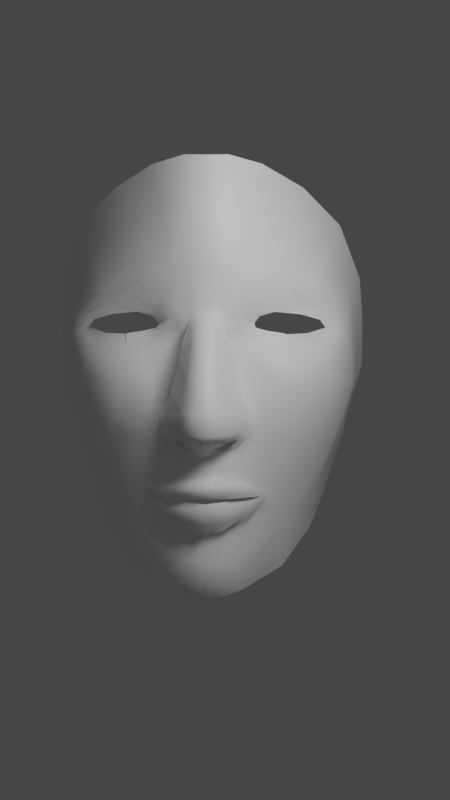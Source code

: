 # Source: Face.blend  (saved by Blender 2.81.16; exported with 4.5.12 LTS)
import bpy
from mathutils import Matrix  # noqa: F401  (used for matrix-valued properties, if any)

bpy.ops.wm.read_factory_settings(use_empty=True)
scene = bpy.context.scene
scene.name = 'Scene'

# ---- collections
col_collection = bpy.data.collections.new('Collection'); scene.collection.children.link(col_collection)

# ---- materials (node trees are filled in below, after node groups)
mat_material = bpy.data.materials.new('Material')
mat_material.alpha_threshold = 0.0
mat_material.use_transparent_shadow = False
mat_material.line_color = (0.0, 0.0, 0.0, 1.0)
mat_material_001 = bpy.data.materials.new('Material.001')
mat_material_001.use_transparent_shadow = False
mat_material_002 = bpy.data.materials.new('Material.002')
mat_material_002.use_transparent_shadow = False
mat_material_003 = bpy.data.materials.new('Material.003')
mat_material_003.use_transparent_shadow = False

# ---- material node trees
mat_material.use_nodes = True; mat_material.node_tree.nodes.clear()
_N = mat_material.node_tree.nodes; _L = mat_material.node_tree.links
n0 = _N.new('ShaderNodeOutputMaterial'); n0.name = 'Material Output'; n0.location = (300, 300)
n1 = _N.new('ShaderNodeBsdfPrincipled'); n1.name = 'Principled BSDF'; n1.location = (10, 300)
n1.distribution = 'GGX'
n1.subsurface_method = 'BURLEY'
n1.inputs[2].default_value = 0.4
n1.inputs[3].default_value = 1.45
n1.inputs[27].default_value = (0.0, 0.0, 0.0, 1.0)
n1.inputs[28].default_value = 1.0
_L.new(n1.outputs[0], n0.inputs[0])
n0.is_active_output = True
mat_material_001.use_nodes = True; mat_material_001.node_tree.nodes.clear()
_N = mat_material_001.node_tree.nodes; _L = mat_material_001.node_tree.links
n0 = _N.new('ShaderNodeOutputMaterial'); n0.name = 'Material Output'; n0.location = (300, 300)
n1 = _N.new('ShaderNodeBsdfPrincipled'); n1.name = 'Principled BSDF'; n1.location = (10, 300)
n1.distribution = 'GGX'
n1.subsurface_method = 'BURLEY'
n1.inputs[0].default_value = (1.0, 0.5679, 0.509, 1.0)
n1.inputs[3].default_value = 1.45
n1.inputs[8].default_value = 1.0
n1.inputs[10].default_value = 1.0
n1.inputs[27].default_value = (0.0, 0.0, 0.0, 1.0)
n1.inputs[28].default_value = 1.0
n2 = _N.new('ShaderNodeTexNoise'); n2.name = 'Noise Texture'; n2.location = (-431, 149)
n2.inputs[2].default_value = 200.1
n2.inputs[3].default_value = 16.0
n3 = _N.new('ShaderNodeBump'); n3.name = 'Bump'; n3.location = (-194, 27)
n3.inputs[0].default_value = 0.175
n3.inputs[1].default_value = 1.0
n3.inputs[2].default_value = 1.0
_L.new(n1.outputs[0], n0.inputs[0])
_L.new(n2.outputs[0], n3.inputs[3])
_L.new(n3.outputs[0], n1.inputs[5])
n0.is_active_output = True
mat_material_002.use_nodes = True; mat_material_002.node_tree.nodes.clear()
_N = mat_material_002.node_tree.nodes; _L = mat_material_002.node_tree.links
n0 = _N.new('ShaderNodeOutputMaterial'); n0.name = 'Material Output.001'; n0.location = (258, 304)
n1 = _N.new('ShaderNodeBsdfPrincipled'); n1.name = 'Principled BSDF.001'; n1.location = (-32, 304)
n1.distribution = 'GGX'
n1.subsurface_method = 'BURLEY'
n1.inputs[0].default_value = (1.0, 0.4349, 0.4905, 1.0)
n1.inputs[3].default_value = 1.45
n1.inputs[8].default_value = 1.0
n1.inputs[10].default_value = 1.0
n1.inputs[27].default_value = (0.0, 0.0, 0.0, 1.0)
n1.inputs[28].default_value = 1.0
n2 = _N.new('ShaderNodeTexNoise'); n2.name = 'Noise Texture'; n2.location = (-473, 153)
n2.inputs[2].default_value = 200.1
n2.inputs[3].default_value = 16.0
n3 = _N.new('ShaderNodeBump'); n3.name = 'Bump'; n3.location = (-236, 31)
n3.inputs[0].default_value = 0.175
n3.inputs[1].default_value = 1.0
n3.inputs[2].default_value = 1.0
_L.new(n1.outputs[0], n0.inputs[0])
_L.new(n2.outputs[0], n3.inputs[3])
_L.new(n3.outputs[0], n1.inputs[5])
n0.is_active_output = True
mat_material_003.use_nodes = True; mat_material_003.node_tree.nodes.clear()
_N = mat_material_003.node_tree.nodes; _L = mat_material_003.node_tree.links
n0 = _N.new('ShaderNodeOutputMaterial'); n0.name = 'Material Output'; n0.location = (300, 300)
n1 = _N.new('ShaderNodeBsdfPrincipled'); n1.name = 'Principled BSDF'; n1.location = (10, 300)
n1.distribution = 'GGX'
n1.subsurface_method = 'BURLEY'
n1.inputs[0].default_value = (1.0, 1.0, 1.0, 1.0)
n1.inputs[3].default_value = 1.45
n1.inputs[27].default_value = (0.0, 0.0, 0.0, 1.0)
n1.inputs[28].default_value = 1.0
_L.new(n1.outputs[0], n0.inputs[0])
n0.is_active_output = True

# ---- world
world_world = bpy.data.worlds.new('World'); scene.world = world_world
world_world.use_nodes = True; world_world.node_tree.nodes.clear()
_N = world_world.node_tree.nodes; _L = world_world.node_tree.links
n0 = _N.new('ShaderNodeOutputWorld'); n0.name = 'World Output'; n0.location = (300, 300)
n1 = _N.new('ShaderNodeBackground'); n1.name = 'Background'; n1.location = (10, 300)
n1.inputs[0].default_value = (0.05088, 0.05088, 0.05088, 1.0)
_L.new(n1.outputs[0], n0.inputs[0])
n0.is_active_output = True
world_world.color = (0.05088, 0.05088, 0.05088)
world_world.use_sun_shadow = False
world_world.sun_shadow_jitter_overblur = 0.0

# ---- cameras
cam_camera = bpy.data.cameras.new('Camera')
cam_camera.clip_end = 100.0
cam_camera.ortho_scale = 7.314

# ---- lights
light_area = bpy.data.lights.new('Area', 'AREA')
light_area.transmission_factor = 0.0
light_area.energy = 46.97
light_area.shadow_soft_size = 1.0
light_area.shadow_maximum_resolution = 0.006
light_area.use_absolute_resolution = True
light_area.size = 1.0
light_area.size_y = 1.0

# ---- meshes
me_cube = bpy.data.meshes.new('Cube')
me_cube.from_pydata([(-0.7711, 0.6718, 0.6419), (-0.7362, 0.5711, -0.5532), (-0.8119, -0.6407, 0.7666), (-0.7733, -0.6502, -0.6001), (-0.7377, 0.448, -0.6237), (-0.7687, 0.2505, -0.6998), (-0.7734, -0.006053, -0.718), (-0.7852, -0.26, -0.6969), (-0.7618, -0.4614, -0.627), (0.0, 0.6916, -0.6751), (-0.4306, 0.6682, -0.644), (-0.6009, 0.624, -0.6035), (-0.8463, -0.7088, -0.4188), (-0.9985, -0.8105, -0.2186), (-1.056, -0.8485, 0.058), (-0.9806, -0.8118, 0.3471), (-0.8859, -0.7046, 0.5829), (-0.7954, 0.7015, 0.477), (-0.8348, 0.7588, 0.2769), (-0.8202, 0.762, 0.007583), (-0.8171, 0.7296, -0.2474), (-0.761, 0.6497, -0.4236), (0.0, -0.8227, 0.7926), (-0.4395, -0.7942, 0.7947), (-0.676, -0.7027, 0.7932), (-0.6505, -0.7431, -0.837), (-0.4696, -0.9146, -1.197), (0.0, -0.9733, -1.276), (-0.7661, -0.4552, 0.7941), (-0.7546, -0.2552, 0.8292), (-0.7722, 0.004204, 0.843), (-0.7855, 0.2629, 0.7954), (-0.7561, 0.4828, 0.698), (-0.6409, 0.7616, 0.6771), (-0.4577, 0.8745, 0.7126), (0.0, 0.9363, 0.7063), (-0.6707, 0.747, -0.4767), (-0.4803, 0.8338, -0.4858), (0.0, 0.8921, -0.4922), (-0.7117, 0.8834, -0.281), (-0.4898, 0.979, -0.2599), (0.0, 1.018, -0.2505), (-0.7001, 0.9197, 2.586e-05), (-0.4872, 1.023, 0.01109), (0.0, 1.091, 0.008946), (-0.7343, 0.9092, 0.3027), (-0.5113, 1.055, 0.3066), (0.0, 1.112, 0.3073), (-0.7164, 0.8471, 0.5395), (-0.5055, 0.9892, 0.5693), (0.0, 1.06, 0.5524), (-0.6193, 0.4874, -0.7135), (-0.63, 0.2877, -0.8181), (-0.6218, -0.002995, -0.8392), (-0.6468, -0.2972, -0.8239), (-0.6572, -0.5441, -0.8132), (-0.4312, 0.5024, -0.7858), (-0.405, 0.2825, -0.8853), (-0.3866, -0.0005193, -0.899), (-0.4143, -0.3216, -0.9169), (-0.4742, -0.6584, -1.143), (0.0, 0.4933, -0.8296), (0.0, 0.2683, -0.933), (0.0, -0.002168, -0.9698), (0.0, -0.3374, -0.9826), (0.0, -0.7025, -1.23), (-0.862, -0.5242, -0.4542), (-0.8847, -0.2913, -0.4919), (-0.8621, -0.009409, -0.5037), (-0.8663, 0.2834, -0.507), (-0.8211, 0.5027, -0.4722), (-0.9929, -0.5906, -0.2186), (-0.9568, -0.3074, -0.2055), (-0.9041, -0.01453, -0.2052), (-0.8979, 0.2821, -0.2343), (-0.8659, 0.5399, -0.2623), (-1.042, -0.6132, 0.08534), (-0.9732, -0.3102, 0.1037), (-0.929, -0.01375, 0.0955), (-0.8874, 0.2737, 0.06869), (-0.8719, 0.5583, 0.02913), (-0.9495, -0.5904, 0.3856), (-0.9293, -0.3048, 0.4023), (-0.9071, -0.007402, 0.3879), (-0.9049, 0.2922, 0.3636), (-0.8777, 0.5633, 0.3271), (-0.8524, -0.5214, 0.638), (-0.8513, -0.287, 0.6599), (-0.8622, 0.002049, 0.6574), (-0.8696, 0.2937, 0.6226), (-0.8386, 0.5462, 0.5498), (-0.5028, -0.9681, -0.8036), (-0.7173, -0.8189, -0.5565), (0.0, -1.098, -0.2963), (-0.5863, -1.045, -0.3309), (-0.8838, -0.9479, -0.2839), (-0.9642, -0.9866, 0.04071), (0.0, -1.066, 0.331), (-0.5901, -1.023, 0.3416), (-0.8998, -0.9425, 0.374), (0.0, -0.9834, 0.6018), (-0.516, -0.9392, 0.6265), (-0.8365, -0.8224, 0.6518), (0.0, 0.7349, 0.8157), (0.0, 0.4017, 0.9346), (0.0, 0.03487, 0.9853), (0.0, -0.3043, 0.969), (0.0, -0.5979, 0.9183), (-0.4566, 0.6767, 0.814), (-0.4158, 0.3562, 0.9077), (-0.3808, 0.01952, 0.951), (-0.393, -0.2988, 0.9479), (-0.4277, -0.5859, 0.8999), (-0.6491, 0.5747, 0.7765), (-0.6455, 0.3007, 0.8814), (-0.6199, 0.004746, 0.938), (-0.6144, -0.2878, 0.9153), (-0.6441, -0.5212, 0.86), (-0.769, -0.5546, -0.6127), (-0.6685, 0.6089, -0.5893), (-0.855, -0.6735, 0.6831), (-0.7511, 0.6205, -0.4956), (-0.7529, -0.6821, 0.7987), (-0.7649, 0.5839, 0.6702), (-0.7397, 0.5148, -0.5906), (-0.7531, 0.3491, -0.6602), (-0.7679, 0.1216, -0.7089), (-0.778, -0.1333, -0.7075), (-0.7742, -0.3605, -0.6618), (-0.2681, 0.6814, -0.6581), (-0.5168, 0.6441, -0.6221), (-0.8053, -0.6799, -0.5092), (-0.9229, -0.7594, -0.3188), (-1.035, -0.8295, -0.08136), (-1.02, -0.8304, 0.1986), (-0.9261, -0.7588, 0.4563), (-0.7885, 0.69, 0.5601), (-0.8147, 0.7269, 0.3782), (-0.8141, 0.7552, 0.1418), (-0.8071, 0.7427, -0.1204), (-0.7883, 0.6888, -0.3373), (-0.2671, -0.8084, 0.7898), (-0.5515, -0.7473, 0.788), (-0.7109, -0.71, -0.7335), (-0.5601, -0.8288, -1.017), (-0.2852, -0.944, -1.236), (-0.7898, -0.5477, 0.7847), (-0.7571, -0.3552, 0.8091), (-0.7623, -0.1262, 0.8352), (-0.7794, 0.134, 0.8211), (-0.7706, 0.3703, 0.7459), (-0.7062, 0.7294, 0.6723), (-0.5497, 0.8141, 0.693), (-0.2783, 0.9208, 0.6918), (-0.7148, 0.7085, -0.4582), (-0.579, 0.7899, -0.4808), (-0.293, 0.8618, -0.4847), (-0.7618, 0.8209, -0.2719), (-0.6008, 0.9371, -0.2738), (-0.3059, 0.995, -0.2494), (-0.7537, 0.8534, 0.001188), (-0.5955, 0.9851, 0.002609), (-0.3136, 1.047, 0.01049), (-0.7824, 0.8496, 0.2937), (-0.6269, 0.9918, 0.3037), (-0.3117, 1.071, 0.3002), (-0.7557, 0.7871, 0.5165), (-0.617, 0.9256, 0.5564), (-0.3024, 1.026, 0.5438), (-0.6405, 0.6874, -0.5401), (-0.4553, 0.7492, -0.5644), (0.0, 0.794, -0.5839), (-0.6912, 0.8159, -0.3808), (-0.4846, 0.913, -0.3745), (0.0, 0.9601, -0.3712), (-0.6952, 0.9001, -0.1412), (-0.4851, 1.006, -0.1212), (0.0, 1.051, -0.1164), (-0.707, 0.9137, 0.1508), (-0.4967, 1.031, 0.1553), (0.0, 1.086, 0.1551), (-0.7277, 0.8731, 0.4245), (-0.5107, 1.024, 0.4424), (0.0, 1.079, 0.4315), (-0.6836, 0.8081, 0.6105), (-0.4812, 0.9284, 0.6415), (0.0, 0.9914, 0.6277), (-0.6538, -0.6436, -0.8251), (-0.6107, 0.5567, -0.6584), (-0.624, 0.3867, -0.7647), (-0.6234, 0.1418, -0.8287), (-0.6335, -0.1503, -0.8316), (-0.6539, -0.4202, -0.8183), (-0.4719, -0.7865, -1.17), (-0.4325, 0.5861, -0.7139), (-0.4176, 0.3923, -0.8356), (-0.3951, 0.1408, -0.8922), (-0.401, -0.161, -0.908), (-0.4443, -0.49, -1.03), (0.0, -0.8379, -1.253), (0.0, 0.592, -0.7524), (0.0, 0.3808, -0.8813), (0.0, 0.1331, -0.9514), (0.0, -0.1698, -0.9762), (0.0, -0.52, -1.106), (-0.6769, 0.475, -0.6799), (-0.6978, 0.2744, -0.7742), (-0.6959, -0.004471, -0.7948), (-0.7154, -0.2838, -0.7761), (-0.7098, -0.5127, -0.7359), (-0.5268, 0.4935, -0.747), (-0.5186, 0.2851, -0.851), (-0.5055, -0.001499, -0.8686), (-0.5325, -0.3089, -0.8699), (-0.5657, -0.6013, -0.9779), (-0.2672, 0.4981, -0.8077), (-0.2544, 0.2757, -0.9092), (-0.2446, -0.001162, -0.9344), (-0.2576, -0.3295, -0.9497), (-0.2875, -0.6805, -1.186), (-0.7909, 0.5736, -0.4467), (-0.8511, -0.6163, -0.4361), (-0.8753, -0.4074, -0.4731), (-0.8726, -0.1506, -0.4978), (-0.8562, 0.1336, -0.5039), (-0.8484, 0.3981, -0.4891), (-0.8376, 0.6314, -0.2553), (-0.994, -0.6999, -0.2183), (-0.9811, -0.4473, -0.2116), (-0.9276, -0.1614, -0.2054), (-0.9012, 0.1367, -0.2178), (-0.8802, 0.4122, -0.2478), (-0.8398, 0.6587, 0.0186), (-1.048, -0.7294, 0.07162), (-1.009, -0.4603, 0.09539), (-0.9491, -0.1622, 0.09962), (-0.9102, 0.1342, 0.08252), (-0.8769, 0.4168, 0.04971), (-0.8531, 0.6611, 0.3025), (-0.9618, -0.6991, 0.3659), (-0.9433, -0.4467, 0.394), (-0.917, -0.1563, 0.3951), (-0.9055, 0.1428, 0.3758), (-0.8902, 0.431, 0.3473), (-0.8172, 0.6271, 0.5135), (-0.8613, -0.611, 0.6105), (-0.8547, -0.4042, 0.6514), (-0.8556, -0.143, 0.6567), (-0.8658, 0.1481, 0.6408), (-0.8567, 0.4243, 0.5865), (-0.8116, -0.4929, -0.5406), (-0.8335, -0.2758, -0.594), (-0.8197, -0.007585, -0.6105), (-0.8192, 0.2662, -0.6022), (-0.7867, 0.4788, -0.5464), (-0.9254, -0.5573, -0.3361), (-0.9219, -0.2992, -0.3487), (-0.8822, -0.01231, -0.3545), (-0.8866, 0.2868, -0.3719), (-0.8459, 0.5221, -0.3691), (-1.021, -0.6019, -0.06704), (-0.9625, -0.309, -0.05088), (-0.9095, -0.01513, -0.05487), (-0.8803, 0.274, -0.08309), (-0.853, 0.5424, -0.1178), (-0.9983, -0.6018, 0.2351), (-0.9476, -0.308, 0.253), (-0.9126, -0.01141, 0.2417), (-0.8874, 0.2804, 0.2168), (-0.8618, 0.5584, 0.1788), (-0.8857, -0.5559, 0.5002), (-0.8911, -0.2955, 0.5291), (-0.8874, -0.002253, 0.5226), (-0.893, 0.2966, 0.4938), (-0.8618, 0.5573, 0.4412), (-0.8186, -0.4871, 0.7223), (-0.8054, -0.2707, 0.7453), (-0.8214, 0.003844, 0.7494), (-0.8319, 0.2795, 0.7082), (-0.8042, 0.5191, 0.6234), (-0.7831, -0.7793, -0.4986), (-0.6086, -0.8934, -0.6798), (-0.9484, -0.8961, -0.2574), (-0.3362, -1.071, -0.3365), (-0.7457, -0.9959, -0.3084), (-1.017, -0.9332, 0.04873), (-0.837, -1.015, 0.03052), (-0.948, -0.8911, 0.3668), (-0.3396, -1.045, 0.335), (-0.7698, -0.981, 0.3632), (-0.8765, -0.7749, 0.633), (-0.2942, -0.9613, 0.6079), (-0.6937, -0.8787, 0.6454), (0.0, -1.025, -1.088), (-0.4862, -0.9414, -1.0), (-0.6823, -0.7821, -0.6977), (-0.518, -1.006, -0.5645), (-0.7944, -0.8831, -0.4194), (-0.9332, -0.9672, -0.1256), (-0.9389, -0.9651, 0.2039), (0.0, -1.025, 0.4665), (-0.5442, -0.9812, 0.481), (-0.8752, -0.883, 0.5108), (0.0, -0.9031, 0.6972), (-0.4804, -0.8667, 0.7155), (-0.7596, -0.763, 0.7328), (0.0, -0.7103, 0.8555), (0.0, 0.8506, 0.7541), (0.0, 0.5648, 0.8694), (0.0, 0.2253, 0.9659), (0.0, -0.1405, 0.9783), (0.0, -0.4517, 0.9443), (-0.4327, -0.69, 0.8463), (-0.4567, 0.7863, 0.7579), (-0.4371, 0.523, 0.8547), (-0.3983, 0.1903, 0.9322), (-0.3869, -0.1429, 0.9512), (-0.4103, -0.4426, 0.9239), (-0.6579, -0.612, 0.83), (-0.6446, 0.6741, 0.7268), (-0.6478, 0.438, 0.8266), (-0.6327, 0.1523, 0.9115), (-0.6171, -0.1416, 0.9283), (-0.6264, -0.4045, 0.8849), (-0.2789, 0.73, 0.7957), (-0.2583, 0.3816, 0.912), (-0.2408, 0.0294, 0.9666), (-0.2469, -0.3015, 0.9583), (-0.2642, -0.5919, 0.9091), (-0.5533, 0.6214, 0.7954), (-0.5309, 0.3261, 0.8935), (-0.5005, 0.01035, 0.9433), (-0.5039, -0.2929, 0.9301), (-0.5304, -0.5525, 0.8734), (-0.7017, 0.5369, 0.7508), (-0.715, 0.2859, 0.8535), (-0.6949, 0.005038, 0.9073), (-0.684, -0.276, 0.8873), (-0.71, -0.4958, 0.8444), (-0.6947, -0.3859, 0.8637), (-0.6885, -0.1361, 0.8968), (-0.7052, 0.1454, 0.8818), (-0.7084, 0.4102, 0.8006), (-0.7039, 0.639, 0.7115), (-0.5134, -0.4228, 0.8984), (-0.5022, -0.1421, 0.9395), (-0.5157, 0.1689, 0.9211), (-0.5429, 0.4775, 0.8409), (-0.5511, 0.7255, 0.7412), (-0.2556, -0.4472, 0.9341), (-0.2439, -0.1412, 0.9636), (-0.2496, 0.2105, 0.9441), (-0.2691, 0.5579, 0.8474), (-0.2784, 0.8375, 0.7372), (-0.5397, -0.6499, 0.8334), (-0.2657, -0.7001, 0.8495), (-0.6206, -0.813, 0.7212), (-0.2807, -0.8849, 0.6989), (-0.7361, -0.9299, 0.5039), (-0.3106, -1.003, 0.4721), (-0.8192, -0.998, 0.1978), (-0.798, -1.005, -0.1445), (-0.6573, -0.9446, -0.492), (-0.5843, -0.8611, -0.8485), (-0.2935, -0.9834, -1.044), (-0.912, -0.833, 0.493), (-0.9851, -0.9122, 0.2032), (-0.9919, -0.9147, -0.1066), (-0.8638, -0.8377, -0.3778), (-0.7432, -0.7446, -0.6156), (-0.8164, 0.3971, 0.6654), (-0.828, 0.1428, 0.7306), (-0.8108, -0.1342, 0.7448), (-0.813, -0.3789, 0.7346), (-0.8317, -0.5779, 0.7025), (-0.8789, 0.4338, 0.4689), (-0.8872, 0.1455, 0.5082), (-0.8891, -0.1493, 0.5259), (-0.8914, -0.4252, 0.5152), (-0.8994, -0.655, 0.4759), (-0.872, 0.4202, 0.1996), (-0.9023, 0.1379, 0.2291), (-0.9279, -0.16, 0.2474), (-0.9742, -0.4537, 0.2447), (-1.006, -0.7142, 0.2159), (-0.8644, 0.4095, -0.09989), (-0.8971, 0.1335, -0.06758), (-0.9331, -0.1625, -0.05287), (-0.9942, -0.4539, -0.05814), (-1.027, -0.7146, -0.07398), (-0.8675, 0.4065, -0.3699), (-0.8787, 0.1354, -0.361), (-0.9, -0.1562, -0.3516), (-0.9293, -0.4272, -0.3424), (-0.9212, -0.6581, -0.327), (-0.8059, 0.3754, -0.5733), (-0.8147, 0.1277, -0.606), (-0.8253, -0.142, -0.6022), (-0.8238, -0.3841, -0.5673), (-0.8094, -0.5855, -0.5243), (-0.837, 0.6443, 0.4108), (-0.833, 0.6558, 0.1606), (-0.8247, 0.6411, -0.119), (-0.8152, 0.6026, -0.353), (-0.7702, 0.5392, -0.5126), (-0.2726, -0.505, -1.068), (-0.2511, -0.1653, -0.9421), (-0.2495, 0.1373, -0.9218), (-0.2608, 0.3869, -0.8584), (-0.2678, 0.5896, -0.7329), (-0.5495, -0.455, -0.9239), (-0.5189, -0.1552, -0.8693), (-0.5104, 0.1414, -0.8598), (-0.5218, 0.3891, -0.7989), (-0.5228, 0.5695, -0.6837), (-0.7139, -0.3979, -0.756), (-0.7045, -0.1444, -0.7854), (-0.6939, 0.1343, -0.7845), (-0.687, 0.3744, -0.7256), (-0.6738, 0.5459, -0.6364), (-0.2864, -0.8122, -1.211), (-0.5629, -0.715, -0.9975), (-0.7106, -0.6113, -0.7347), (-0.2902, 0.9699, 0.6176), (-0.5846, 0.8672, 0.6255), (-0.7358, 0.7617, 0.5946), (-0.3064, 1.046, 0.4251), (-0.6249, 0.9587, 0.4331), (-0.7711, 0.8117, 0.4082), (-0.3148, 1.049, 0.1506), (-0.6037, 0.9797, 0.1525), (-0.7556, 0.8498, 0.1472), (-0.3103, 1.023, -0.1138), (-0.5909, 0.9619, -0.136), (-0.7471, 0.8348, -0.136), (-0.2978, 0.9329, -0.3679), (-0.5895, 0.8661, -0.3789), (-0.7378, 0.7646, -0.3673), (-0.2811, 0.7723, -0.5709), (-0.5512, 0.7175, -0.5513), (-0.6952, 0.6574, -0.5219), (-0.7978, 0.609, 0.5911), (-0.8197, -0.7285, 0.7255), (-0.73, -0.589, 0.8252), (-0.2086, -1.06, 0.003861), (-0.2654, -1.053, 0.04782), (-0.3515, -1.044, 0.07346), (-0.4302, -1.036, 0.05881), (-0.5145, -1.029, 0.003861), (-0.487, -1.034, -0.0401), (-0.4027, -1.045, -0.08039), (-0.2837, -1.057, -0.07673), (-0.2031, -1.063, -0.04376), (-0.1942, -1.052, -0.06989), (-0.5442, -1.01, -0.01171), (-0.1756, -1.051, -0.06024), (-0.1829, -1.049, 0.01668), (-0.2489, -1.042, 0.06797), (-0.3441, -1.029, 0.1028), (-0.4394, -1.02, 0.08812), (-0.5584, -1.002, 0.01485), (-0.5163, -1.013, -0.06391), (-0.4156, -1.026, -0.117), (-0.2709, -1.041, -0.1097), (-0.1754, -1.066, -0.125), (-0.5872, -1.015, -0.03421), (-0.5657, -1.023, -0.08406), (-0.432, -1.044, -0.1701), (-0.2507, -1.067, -0.172), (-0.1262, -1.067, 0.04965), (-0.2104, -1.05, 0.1101), (-0.3386, -1.037, 0.1614), (-0.454, -1.022, 0.1376), (-0.617, -1.019, 0.035), (-0.1243, -1.073, -0.09321), (-0.184, -1.049, 0.01751), (-0.1525, -1.085, -0.1921), (0.0, -1.077, 0.1035), (0.0, -1.089, -0.1444), (-0.6499, -1.023, -0.067), (-0.6195, -1.028, -0.1265), (-0.4485, -1.054, -0.2471), (-0.2257, -1.08, -0.2456), (-0.1768, -1.066, 0.1665), (-0.3264, -1.048, 0.2322), (-0.4699, -1.034, 0.1986), (-0.6958, -1.014, 0.06427), (-0.3396, -1.067, -0.2464), (-0.3456, -1.05, -0.07863), (-0.3435, -1.033, -0.1134), (-0.3421, -1.055, -0.171), (0.0, -1.098, -0.2527)], [], [(443, 146, 2, 122), (442, 122, 2, 120), (441, 123, 0, 136), (440, 154, 36, 169), (439, 155, 37, 170), (438, 156, 38, 171), (437, 157, 39, 172), (436, 158, 40, 173), (435, 159, 41, 174), (434, 160, 42, 175), (433, 161, 43, 176), (432, 162, 44, 177), (431, 163, 45, 178), (430, 164, 46, 179), (429, 165, 47, 180), (428, 166, 48, 181), (427, 167, 49, 182), (426, 168, 50, 183), (425, 151, 33, 184), (424, 152, 34, 185), (423, 153, 35, 186), (422, 187, 25, 143), (421, 193, 26, 144), (420, 199, 27, 145), (419, 188, 51, 205), (418, 189, 52, 206), (417, 190, 53, 207), (416, 191, 54, 208), (415, 192, 55, 209), (414, 194, 56, 210), (413, 195, 57, 211), (412, 196, 58, 212), (411, 197, 59, 213), (410, 198, 60, 214), (409, 200, 61, 215), (408, 201, 62, 216), (407, 202, 63, 217), (406, 203, 64, 218), (405, 204, 65, 219), (404, 220, 21, 121), (403, 226, 20, 140), (402, 232, 19, 139), (401, 238, 18, 138), (400, 244, 17, 137), (399, 221, 66, 250), (398, 222, 67, 251), (397, 223, 68, 252), (396, 224, 69, 253), (395, 225, 70, 254), (394, 227, 71, 255), (393, 228, 72, 256), (392, 229, 73, 257), (391, 230, 74, 258), (390, 231, 75, 259), (389, 233, 76, 260), (388, 234, 77, 261), (387, 235, 78, 262), (386, 236, 79, 263), (385, 237, 80, 264), (384, 239, 81, 265), (383, 240, 82, 266), (382, 241, 83, 267), (381, 242, 84, 268), (380, 243, 85, 269), (379, 245, 86, 270), (378, 246, 87, 271), (377, 247, 88, 272), (376, 248, 89, 273), (375, 249, 90, 274), (374, 146, 28, 275), (373, 147, 29, 276), (372, 148, 30, 277), (371, 149, 31, 278), (370, 150, 32, 279), (369, 280, 12, 131), (368, 282, 13, 132), (367, 285, 14, 133), (366, 287, 15, 134), (365, 290, 16, 135), (294, 364, 91), (363, 281, 92, 295), (283, 94, 296), (362, 284, 95, 297), (361, 286, 96, 298), (360, 289, 99, 299), (359, 291, 101, 301), (358, 292, 102, 302), (357, 141, 23, 304), (356, 142, 24, 305), (355, 312, 23, 141), (354, 318, 24, 142), (353, 313, 108, 324), (352, 314, 109, 325), (351, 315, 110, 326), (350, 316, 111, 327), (349, 317, 112, 328), (348, 319, 113, 329), (347, 320, 114, 330), (346, 321, 115, 331), (345, 322, 116, 332), (344, 323, 117, 333), (343, 123, 32, 334), (342, 150, 31, 335), (341, 149, 30, 336), (340, 148, 29, 337), (339, 147, 28, 338), (323, 339, 338, 117), (116, 337, 339, 323), (337, 29, 147, 339), (322, 340, 337, 116), (115, 336, 340, 322), (336, 30, 148, 340), (321, 341, 336, 115), (114, 335, 341, 321), (335, 31, 149, 341), (320, 342, 335, 114), (113, 334, 342, 320), (334, 32, 150, 342), (319, 343, 334, 113), (33, 151, 343, 319), (151, 0, 123, 343), (317, 344, 333, 112), (111, 332, 344, 317), (332, 116, 323, 344), (316, 345, 332, 111), (110, 331, 345, 316), (331, 115, 322, 345), (315, 346, 331, 110), (109, 330, 346, 315), (330, 114, 321, 346), (314, 347, 330, 109), (108, 329, 347, 314), (329, 113, 320, 347), (313, 348, 329, 108), (34, 152, 348, 313), (152, 33, 319, 348), (311, 349, 328, 107), (106, 327, 349, 311), (327, 111, 317, 349), (310, 350, 327, 106), (105, 326, 350, 310), (326, 110, 316, 350), (309, 351, 326, 105), (104, 325, 351, 309), (325, 109, 315, 351), (308, 352, 325, 104), (103, 324, 352, 308), (324, 108, 314, 352), (307, 353, 324, 103), (35, 153, 353, 307), (153, 34, 313, 353), (312, 354, 142, 23), (112, 333, 354, 312), (333, 117, 318, 354), (306, 355, 141, 22), (107, 328, 355, 306), (328, 112, 312, 355), (292, 356, 305, 102), (101, 304, 356, 292), (304, 23, 142, 356), (291, 357, 304, 101), (100, 303, 357, 291), (303, 22, 141, 357), (289, 358, 302, 99), (98, 301, 358, 289), (301, 101, 292, 358), (288, 359, 301, 98), (97, 300, 359, 288), (300, 100, 291, 359), (286, 360, 299, 96), (98, 289, 360), (284, 361, 298, 95), (284, 94, 361), (281, 362, 297, 92), (91, 296, 362, 281), (296, 94, 284, 362), (293, 93, 283, 296, 91, 364), (144, 363, 295, 25), (26, 294, 363, 144), (294, 91, 281, 363), (145, 364, 294, 26), (27, 293, 364, 145), (287, 365, 135, 15), (99, 302, 365, 287), (302, 102, 290, 365), (285, 366, 134, 14), (96, 299, 366, 285), (299, 99, 287, 366), (282, 367, 133, 13), (95, 298, 367, 282), (298, 96, 285, 367), (280, 368, 132, 12), (92, 297, 368, 280), (297, 95, 282, 368), (143, 369, 131, 3), (25, 295, 369, 143), (295, 92, 280, 369), (249, 370, 279, 90), (89, 278, 370, 249), (278, 31, 150, 370), (248, 371, 278, 89), (88, 277, 371, 248), (277, 30, 149, 371), (247, 372, 277, 88), (87, 276, 372, 247), (276, 29, 148, 372), (246, 373, 276, 87), (86, 275, 373, 246), (275, 28, 147, 373), (245, 374, 275, 86), (16, 120, 374, 245), (120, 2, 146, 374), (243, 375, 274, 85), (84, 273, 375, 243), (273, 89, 249, 375), (242, 376, 273, 84), (83, 272, 376, 242), (272, 88, 248, 376), (241, 377, 272, 83), (82, 271, 377, 241), (271, 87, 247, 377), (240, 378, 271, 82), (81, 270, 378, 240), (270, 86, 246, 378), (239, 379, 270, 81), (15, 135, 379, 239), (135, 16, 245, 379), (237, 380, 269, 80), (79, 268, 380, 237), (268, 84, 243, 380), (236, 381, 268, 79), (78, 267, 381, 236), (267, 83, 242, 381), (235, 382, 267, 78), (77, 266, 382, 235), (266, 82, 241, 382), (234, 383, 266, 77), (76, 265, 383, 234), (265, 81, 240, 383), (233, 384, 265, 76), (14, 134, 384, 233), (134, 15, 239, 384), (231, 385, 264, 75), (74, 263, 385, 231), (263, 79, 237, 385), (230, 386, 263, 74), (73, 262, 386, 230), (262, 78, 236, 386), (229, 387, 262, 73), (72, 261, 387, 229), (261, 77, 235, 387), (228, 388, 261, 72), (71, 260, 388, 228), (260, 76, 234, 388), (227, 389, 260, 71), (13, 133, 389, 227), (133, 14, 233, 389), (225, 390, 259, 70), (69, 258, 390, 225), (258, 74, 231, 390), (224, 391, 258, 69), (68, 257, 391, 224), (257, 73, 230, 391), (223, 392, 257, 68), (67, 256, 392, 223), (256, 72, 229, 392), (222, 393, 256, 67), (66, 255, 393, 222), (255, 71, 228, 393), (221, 394, 255, 66), (12, 132, 394, 221), (132, 13, 227, 394), (125, 395, 254, 4), (5, 253, 395, 125), (253, 69, 225, 395), (126, 396, 253, 5), (6, 252, 396, 126), (252, 68, 224, 396), (127, 397, 252, 6), (7, 251, 397, 127), (251, 67, 223, 397), (128, 398, 251, 7), (8, 250, 398, 128), (250, 66, 222, 398), (118, 399, 250, 8), (3, 131, 399, 118), (131, 12, 221, 399), (238, 400, 137, 18), (85, 274, 400, 238), (274, 90, 244, 400), (232, 401, 138, 19), (80, 269, 401, 232), (269, 85, 238, 401), (226, 402, 139, 20), (75, 264, 402, 226), (264, 80, 232, 402), (220, 403, 140, 21), (70, 259, 403, 220), (259, 75, 226, 403), (124, 404, 121, 1), (4, 254, 404, 124), (254, 70, 220, 404), (198, 405, 219, 60), (59, 218, 405, 198), (218, 64, 204, 405), (197, 406, 218, 59), (58, 217, 406, 197), (217, 63, 203, 406), (196, 407, 217, 58), (57, 216, 407, 196), (216, 62, 202, 407), (195, 408, 216, 57), (56, 215, 408, 195), (215, 61, 201, 408), (194, 409, 215, 56), (10, 129, 409, 194), (129, 9, 200, 409), (192, 410, 214, 55), (54, 213, 410, 192), (213, 59, 198, 410), (191, 411, 213, 54), (53, 212, 411, 191), (212, 58, 197, 411), (190, 412, 212, 53), (52, 211, 412, 190), (211, 57, 196, 412), (189, 413, 211, 52), (51, 210, 413, 189), (210, 56, 195, 413), (188, 414, 210, 51), (11, 130, 414, 188), (130, 10, 194, 414), (128, 415, 209, 8), (7, 208, 415, 128), (208, 54, 192, 415), (127, 416, 208, 7), (6, 207, 416, 127), (207, 53, 191, 416), (126, 417, 207, 6), (5, 206, 417, 126), (206, 52, 190, 417), (125, 418, 206, 5), (4, 205, 418, 125), (205, 51, 189, 418), (124, 419, 205, 4), (1, 119, 419, 124), (119, 11, 188, 419), (193, 420, 145, 26), (60, 219, 420, 193), (219, 65, 199, 420), (187, 421, 144, 25), (55, 214, 421, 187), (214, 60, 193, 421), (118, 422, 143, 3), (8, 209, 422, 118), (209, 55, 187, 422), (168, 423, 186, 50), (49, 185, 423, 168), (185, 34, 153, 423), (167, 424, 185, 49), (48, 184, 424, 167), (184, 33, 152, 424), (166, 425, 184, 48), (17, 136, 425, 166), (136, 0, 151, 425), (165, 426, 183, 47), (46, 182, 426, 165), (182, 49, 168, 426), (164, 427, 182, 46), (45, 181, 427, 164), (181, 48, 167, 427), (163, 428, 181, 45), (18, 137, 428, 163), (137, 17, 166, 428), (162, 429, 180, 44), (43, 179, 429, 162), (179, 46, 165, 429), (161, 430, 179, 43), (42, 178, 430, 161), (178, 45, 164, 430), (160, 431, 178, 42), (19, 138, 431, 160), (138, 18, 163, 431), (159, 432, 177, 41), (40, 176, 432, 159), (176, 43, 162, 432), (158, 433, 176, 40), (39, 175, 433, 158), (175, 42, 161, 433), (157, 434, 175, 39), (20, 139, 434, 157), (139, 19, 160, 434), (156, 435, 174, 38), (37, 173, 435, 156), (173, 40, 159, 435), (155, 436, 173, 37), (36, 172, 436, 155), (172, 39, 158, 436), (154, 437, 172, 36), (21, 140, 437, 154), (140, 20, 157, 437), (129, 438, 171, 9), (10, 170, 438, 129), (170, 37, 156, 438), (130, 439, 170, 10), (11, 169, 439, 130), (169, 36, 155, 439), (119, 440, 169, 11), (1, 121, 440, 119), (121, 21, 154, 440), (244, 441, 136, 17), (90, 279, 441, 244), (279, 32, 123, 441), (290, 442, 120, 16), (102, 305, 442, 290), (305, 24, 122, 442), (318, 443, 122, 24), (117, 338, 443, 318), (338, 28, 146, 443), (451, 463, 453, 452), (453, 455, 456, 475, 444, 452), (453, 463, 468, 464), (464, 468, 482, 476), (464, 474, 455, 453), (456, 469, 475), (475, 469, 470, 457), (444, 475, 457, 445), (457, 470, 471, 458), (445, 457, 458, 446), (446, 458, 459, 447), (458, 471, 472, 459), (447, 459, 460, 448), (459, 472, 473, 460), (448, 460, 454), (460, 473, 465, 454), (486, 360, 286, 361, 479), (461, 449, 448, 454), (466, 461, 454, 465), (462, 450, 449, 461), (467, 462, 461, 466), (463, 451, 488, 489), (468, 463, 489, 490), (94, 481, 480, 479, 361), (476, 478, 474, 464), (471, 484, 485, 472), (470, 483, 484, 471), (469, 477, 483, 470), (474, 478, 477, 469), (482, 468, 490, 487), (481, 467, 466, 480), (480, 466, 465, 479), (473, 486, 479, 465), (472, 485, 486, 473), (98, 485, 484, 288), (360, 486, 485, 98), (288, 484, 483, 97), (97, 483, 477), (93, 482, 487, 283), (455, 474, 469, 456), (490, 489, 462, 467), (487, 490, 467, 481), (489, 488, 450, 462), (283, 487, 481, 94), (476, 482, 93, 491), (478, 476, 491)])
_uv = me_cube.uv_layers.new(name='UVMap')
_uv.uv.foreach_set('vector', [0.8542, 0.7292, 0.875, 0.7292, 0.875, 0.75, 0.8542, 0.75, 0.6042, 0.9792, 0.625, 0.9792, 0.625, 1.0, 0.6042, 1.0, 0.6042, 0.2292, 0.625, 0.2292, 0.625, 0.25, 0.6042, 0.25, 0.3958, 0.2708, 0.4167, 0.2708, 0.4167, 0.2917, 0.3958, 0.2917, 0.3958, 0.3125, 0.4167, 0.3125, 0.4167, 0.3333, 0.3958, 0.3333, 0.3958, 0.3542, 0.4167, 0.3542, 0.4167, 0.375, 0.3958, 0.375, 0.4375, 0.2708, 0.4583, 0.2708, 0.4583, 0.2917, 0.4375, 0.2917, 0.4375, 0.3125, 0.4583, 0.3125, 0.4583, 0.3333, 0.4375, 0.3333, 0.4375, 0.3542, 0.4583, 0.3542, 0.4583, 0.375, 0.4375, 0.375, 0.4792, 0.2708, 0.5, 0.2708, 0.5, 0.2917, 0.4792, 0.2917, 0.4792, 0.3125, 0.5, 0.3125, 0.5, 0.3333, 0.4792, 0.3333, 0.4792, 0.3542, 0.5, 0.3542, 0.5, 0.375, 0.4792, 0.375, 0.5208, 0.2708, 0.5417, 0.2708, 0.5417, 0.2917, 0.5208, 0.2917, 0.5208, 0.3125, 0.5417, 0.3125, 0.5417, 0.3333, 0.5208, 0.3333, 0.5208, 0.3542, 0.5417, 0.3542, 0.5417, 0.375, 0.5208, 0.375, 0.5625, 0.2708, 0.5833, 0.2708, 0.5833, 0.2917, 0.5625, 0.2917, 0.5625, 0.3125, 0.5833, 0.3125, 0.5833, 0.3333, 0.5625, 0.3333, 0.5625, 0.3542, 0.5833, 0.3542, 0.5833, 0.375, 0.5625, 0.375, 0.6042, 0.2708, 0.625, 0.2708, 0.625, 0.2917, 0.6042, 0.2917, 0.6042, 0.3125, 0.625, 0.3125, 0.625, 0.3333, 0.6042, 0.3333, 0.6042, 0.3542, 0.625, 0.3542, 0.625, 0.375, 0.6042, 0.375, 0.1458, 0.7292, 0.1667, 0.7292, 0.1667, 0.75, 0.1458, 0.75, 0.1875, 0.7292, 0.2083, 0.7292, 0.2083, 0.75, 0.1875, 0.75, 0.2292, 0.7292, 0.25, 0.7292, 0.25, 0.75, 0.2292, 0.75, 0.1458, 0.5208, 0.1667, 0.5208, 0.1667, 0.5417, 0.1458, 0.5417, 0.1458, 0.5625, 0.1667, 0.5625, 0.1667, 0.5833, 0.1458, 0.5833, 0.1458, 0.6042, 0.1667, 0.6042, 0.1667, 0.625, 0.1458, 0.625, 0.1458, 0.6458, 0.1667, 0.6458, 0.1667, 0.6667, 0.1458, 0.6667, 0.1458, 0.6875, 0.1667, 0.6875, 0.1667, 0.7083, 0.1458, 0.7083, 0.1875, 0.5208, 0.2083, 0.5208, 0.2083, 0.5417, 0.1875, 0.5417, 0.1875, 0.5625, 0.2083, 0.5625, 0.2083, 0.5833, 0.1875, 0.5833, 0.1875, 0.6042, 0.2083, 0.6042, 0.2083, 0.625, 0.1875, 0.625, 0.1875, 0.6458, 0.2083, 0.6458, 0.2083, 0.6667, 0.1875, 0.6667, 0.1875, 0.6875, 0.2083, 0.6875, 0.2083, 0.7083, 0.1875, 0.7083, 0.2292, 0.5208, 0.25, 0.5208, 0.25, 0.5417, 0.2292, 0.5417, 0.2292, 0.5625, 0.25, 0.5625, 0.25, 0.5833, 0.2292, 0.5833, 0.2292, 0.6042, 0.25, 0.6042, 0.25, 0.625, 0.2292, 0.625, 0.2292, 0.6458, 0.25, 0.6458, 0.25, 0.6667, 0.2292, 0.6667, 0.2292, 0.6875, 0.25, 0.6875, 0.25, 0.7083, 0.2292, 0.7083, 0.3958, 0.2292, 0.4167, 0.2292, 0.4167, 0.25, 0.3958, 0.25, 0.4375, 0.2292, 0.4583, 0.2292, 0.4583, 0.25, 0.4375, 0.25, 0.4792, 0.2292, 0.5, 0.2292, 0.5, 0.25, 0.4792, 0.25, 0.5208, 0.2292, 0.5417, 0.2292, 0.5417, 0.25, 0.5208, 0.25, 0.5625, 0.2292, 0.5833, 0.2292, 0.5833, 0.25, 0.5625, 0.25, 0.3958, 0.02083, 0.4167, 0.02083, 0.4167, 0.04167, 0.3958, 0.04167, 0.3958, 0.0625, 0.4167, 0.0625, 0.4167, 0.08333, 0.3958, 0.08333, 0.3958, 0.1042, 0.4167, 0.1042, 0.4167, 0.125, 0.3958, 0.125, 0.3958, 0.1458, 0.4167, 0.1458, 0.4167, 0.1667, 0.3958, 0.1667, 0.3958, 0.1875, 0.4167, 0.1875, 0.4167, 0.2083, 0.3958, 0.2083, 0.4375, 0.02083, 0.4583, 0.02083, 0.4583, 0.04167, 0.4375, 0.04167, 0.4375, 0.0625, 0.4583, 0.0625, 0.4583, 0.08333, 0.4375, 0.08333, 0.4375, 0.1042, 0.4583, 0.1042, 0.4583, 0.125, 0.4375, 0.125, 0.4375, 0.1458, 0.4583, 0.1458, 0.4583, 0.1667, 0.4375, 0.1667, 0.4375, 0.1875, 0.4583, 0.1875, 0.4583, 0.2083, 0.4375, 0.2083, 0.4792, 0.02083, 0.5, 0.02083, 0.5, 0.04167, 0.4792, 0.04167, 0.4792, 0.0625, 0.5, 0.0625, 0.5, 0.08333, 0.4792, 0.08333, 0.4792, 0.1042, 0.5, 0.1042, 0.5, 0.125, 0.4792, 0.125, 0.4792, 0.1458, 0.5, 0.1458, 0.5, 0.1667, 0.4792, 0.1667, 0.4792, 0.1875, 0.5, 0.1875, 0.5, 0.2083, 0.4792, 0.2083, 0.5208, 0.02083, 0.5417, 0.02083, 0.5417, 0.04167, 0.5208, 0.04167, 0.5208, 0.0625, 0.5417, 0.0625, 0.5417, 0.08333, 0.5208, 0.08333, 0.5208, 0.1042, 0.5417, 0.1042, 0.5417, 0.125, 0.5208, 0.125, 0.5208, 0.1458, 0.5417, 0.1458, 0.5417, 0.1667, 0.5208, 0.1667, 0.5208, 0.1875, 0.5417, 0.1875, 0.5417, 0.2083, 0.5208, 0.2083, 0.5625, 0.02083, 0.5833, 0.02083, 0.5833, 0.04167, 0.5625, 0.04167, 0.5625, 0.0625, 0.5833, 0.0625, 0.5833, 0.08333, 0.5625, 0.08333, 0.5625, 0.1042, 0.5833, 0.1042, 0.5833, 0.125, 0.5625, 0.125, 0.5625, 0.1458, 0.5833, 0.1458, 0.5833, 0.1667, 0.5625, 0.1667, 0.5625, 0.1875, 0.5833, 0.1875, 0.5833, 0.2083, 0.5625, 0.2083, 0.6042, 0.02083, 0.625, 0.02083, 0.625, 0.04167, 0.6042, 0.04167, 0.6042, 0.0625, 0.625, 0.0625, 0.625, 0.08333, 0.6042, 0.08333, 0.6042, 0.1042, 0.625, 0.1042, 0.625, 0.125, 0.6042, 0.125, 0.6042, 0.1458, 0.625, 0.1458, 0.625, 0.1667, 0.6042, 0.1667, 0.6042, 0.1875, 0.625, 0.1875, 0.625, 0.2083, 0.6042, 0.2083, 0.3958, 0.9792, 0.4167, 0.9792, 0.4167, 1.0, 0.3958, 1.0, 0.4375, 0.9792, 0.4583, 0.9792, 0.4583, 1.0, 0.4375, 1.0, 0.4792, 0.9792, 0.5, 0.9792, 0.5, 1.0, 0.4792, 1.0, 0.5208, 0.9792, 0.5417, 0.9792, 0.5417, 1.0, 0.5208, 1.0, 0.5625, 0.9792, 0.5833, 0.9792, 0.5833, 1.0, 0.5625, 1.0, 0.3958, 0.9167, 0.3958, 0.8958, 0.4167, 0.9167, 0.3958, 0.9375, 0.4167, 0.9375, 0.4167, 0.9583, 0.3958, 0.9583, 0.4583, 0.8958, 0.4583, 0.9167, 0.4375, 0.9167, 0.4375, 0.9375, 0.4583, 0.9375, 0.4583, 0.9583, 0.4375, 0.9583, 0.4792, 0.9375, 0.5, 0.9375, 0.5, 0.9583, 0.4792, 0.9583, 0.5208, 0.9375, 0.5417, 0.9375, 0.5417, 0.9583, 0.5208, 0.9583, 0.5625, 0.8958, 0.5833, 0.8958, 0.5833, 0.9167, 0.5625, 0.9167, 0.5625, 0.9375, 0.5833, 0.9375, 0.5833, 0.9583, 0.5625, 0.9583, 0.6042, 0.8958, 0.625, 0.8958, 0.625, 0.9167, 0.6042, 0.9167, 0.6042, 0.9375, 0.625, 0.9375, 0.625, 0.9583, 0.6042, 0.9583, 0.7708, 0.7292, 0.7917, 0.7292, 0.7917, 0.75, 0.7708, 0.75, 0.8125, 0.7292, 0.8333, 0.7292, 0.8333, 0.75, 0.8125, 0.75, 0.7708, 0.5208, 0.7917, 0.5208, 0.7917, 0.5417, 0.7708, 0.5417, 0.7708, 0.5625, 0.7917, 0.5625, 0.7917, 0.5833, 0.7708, 0.5833, 0.7708, 0.6042, 0.7917, 0.6042, 0.7917, 0.625, 0.7708, 0.625, 0.7708, 0.6458, 0.7917, 0.6458, 0.7917, 0.6667, 0.7708, 0.6667, 0.7708, 0.6875, 0.7917, 0.6875, 0.7917, 0.7083, 0.7708, 0.7083, 0.8125, 0.5208, 0.8333, 0.5208, 0.8333, 0.5417, 0.8125, 0.5417, 0.8125, 0.5625, 0.8333, 0.5625, 0.8333, 0.5833, 0.8125, 0.5833, 0.8125, 0.6042, 0.8333, 0.6042, 0.8333, 0.625, 0.8125, 0.625, 0.8125, 0.6458, 0.8333, 0.6458, 0.8333, 0.6667, 0.8125, 0.6667, 0.8125, 0.6875, 0.8333, 0.6875, 0.8333, 0.7083, 0.8125, 0.7083, 0.8542, 0.5208, 0.875, 0.5208, 0.875, 0.5417, 0.8542, 0.5417, 0.8542, 0.5625, 0.875, 0.5625, 0.875, 0.5833, 0.8542, 0.5833, 0.8542, 0.6042, 0.875, 0.6042, 0.875, 0.625, 0.8542, 0.625, 0.8542, 0.6458, 0.875, 0.6458, 0.875, 0.6667, 0.8542, 0.6667, 0.8542, 0.6875, 0.875, 0.6875, 0.875, 0.7083, 0.8542, 0.7083, 0.8333, 0.6875, 0.8542, 0.6875, 0.8542, 0.7083, 0.8333, 0.7083, 0.8333, 0.6667, 0.8542, 0.6667, 0.8542, 0.6875, 0.8333, 0.6875, 0.8542, 0.6667, 0.875, 0.6667, 0.875, 0.6875, 0.8542, 0.6875, 0.8333, 0.6458, 0.8542, 0.6458, 0.8542, 0.6667, 0.8333, 0.6667, 0.8333, 0.625, 0.8542, 0.625, 0.8542, 0.6458, 0.8333, 0.6458, 0.8542, 0.625, 0.875, 0.625, 0.875, 0.6458, 0.8542, 0.6458, 0.8333, 0.6042, 0.8542, 0.6042, 0.8542, 0.625, 0.8333, 0.625, 0.8333, 0.5833, 0.8542, 0.5833, 0.8542, 0.6042, 0.8333, 0.6042, 0.8542, 0.5833, 0.875, 0.5833, 0.875, 0.6042, 0.8542, 0.6042, 0.8333, 0.5625, 0.8542, 0.5625, 0.8542, 0.5833, 0.8333, 0.5833, 0.8333, 0.5417, 0.8542, 0.5417, 0.8542, 0.5625, 0.8333, 0.5625, 0.8542, 0.5417, 0.875, 0.5417, 0.875, 0.5625, 0.8542, 0.5625, 0.8333, 0.5208, 0.8542, 0.5208, 0.8542, 0.5417, 0.8333, 0.5417, 0.8333, 0.5, 0.8542, 0.5, 0.8542, 0.5208, 0.8333, 0.5208, 0.8542, 0.5, 0.875, 0.5, 0.875, 0.5208, 0.8542, 0.5208, 0.7917, 0.6875, 0.8125, 0.6875, 0.8125, 0.7083, 0.7917, 0.7083, 0.7917, 0.6667, 0.8125, 0.6667, 0.8125, 0.6875, 0.7917, 0.6875, 0.8125, 0.6667, 0.8333, 0.6667, 0.8333, 0.6875, 0.8125, 0.6875, 0.7917, 0.6458, 0.8125, 0.6458, 0.8125, 0.6667, 0.7917, 0.6667, 0.7917, 0.625, 0.8125, 0.625, 0.8125, 0.6458, 0.7917, 0.6458, 0.8125, 0.625, 0.8333, 0.625, 0.8333, 0.6458, 0.8125, 0.6458, 0.7917, 0.6042, 0.8125, 0.6042, 0.8125, 0.625, 0.7917, 0.625, 0.7917, 0.5833, 0.8125, 0.5833, 0.8125, 0.6042, 0.7917, 0.6042, 0.8125, 0.5833, 0.8333, 0.5833, 0.8333, 0.6042, 0.8125, 0.6042, 0.7917, 0.5625, 0.8125, 0.5625, 0.8125, 0.5833, 0.7917, 0.5833, 0.7917, 0.5417, 0.8125, 0.5417, 0.8125, 0.5625, 0.7917, 0.5625, 0.8125, 0.5417, 0.8333, 0.5417, 0.8333, 0.5625, 0.8125, 0.5625, 0.7917, 0.5208, 0.8125, 0.5208, 0.8125, 0.5417, 0.7917, 0.5417, 0.7917, 0.5, 0.8125, 0.5, 0.8125, 0.5208, 0.7917, 0.5208, 0.8125, 0.5, 0.8333, 0.5, 0.8333, 0.5208, 0.8125, 0.5208, 0.75, 0.6875, 0.7708, 0.6875, 0.7708, 0.7083, 0.75, 0.7083, 0.75, 0.6667, 0.7708, 0.6667, 0.7708, 0.6875, 0.75, 0.6875, 0.7708, 0.6667, 0.7917, 0.6667, 0.7917, 0.6875, 0.7708, 0.6875, 0.75, 0.6458, 0.7708, 0.6458, 0.7708, 0.6667, 0.75, 0.6667, 0.75, 0.625, 0.7708, 0.625, 0.7708, 0.6458, 0.75, 0.6458, 0.7708, 0.625, 0.7917, 0.625, 0.7917, 0.6458, 0.7708, 0.6458, 0.75, 0.6042, 0.7708, 0.6042, 0.7708, 0.625, 0.75, 0.625, 0.75, 0.5833, 0.7708, 0.5833, 0.7708, 0.6042, 0.75, 0.6042, 0.7708, 0.5833, 0.7917, 0.5833, 0.7917, 0.6042, 0.7708, 0.6042, 0.75, 0.5625, 0.7708, 0.5625, 0.7708, 0.5833, 0.75, 0.5833, 0.75, 0.5417, 0.7708, 0.5417, 0.7708, 0.5625, 0.75, 0.5625, 0.7708, 0.5417, 0.7917, 0.5417, 0.7917, 0.5625, 0.7708, 0.5625, 0.75, 0.5208, 0.7708, 0.5208, 0.7708, 0.5417, 0.75, 0.5417, 0.75, 0.5, 0.7708, 0.5, 0.7708, 0.5208, 0.75, 0.5208, 0.7708, 0.5, 0.7917, 0.5, 0.7917, 0.5208, 0.7708, 0.5208, 0.7917, 0.7292, 0.8125, 0.7292, 0.8125, 0.75, 0.7917, 0.75, 0.7917, 0.7083, 0.8125, 0.7083, 0.8125, 0.7292, 0.7917, 0.7292, 0.8125, 0.7083, 0.8333, 0.7083, 0.8333, 0.7292, 0.8125, 0.7292, 0.75, 0.7292, 0.7708, 0.7292, 0.7708, 0.75, 0.75, 0.75, 0.75, 0.7083, 0.7708, 0.7083, 0.7708, 0.7292, 0.75, 0.7292, 0.7708, 0.7083, 0.7917, 0.7083, 0.7917, 0.7292, 0.7708, 0.7292, 0.5833, 0.9375, 0.6042, 0.9375, 0.6042, 0.9583, 0.5833, 0.9583, 0.5833, 0.9167, 0.6042, 0.9167, 0.6042, 0.9375, 0.5833, 0.9375, 0.6042, 0.9167, 0.625, 0.9167, 0.625, 0.9375, 0.6042, 0.9375, 0.5833, 0.8958, 0.6042, 0.8958, 0.6042, 0.9167, 0.5833, 0.9167, 0.5833, 0.875, 0.6042, 0.875, 0.6042, 0.8958, 0.5833, 0.8958, 0.6042, 0.875, 0.625, 0.875, 0.625, 0.8958, 0.6042, 0.8958, 0.5417, 0.9375, 0.5625, 0.9375, 0.5625, 0.9583, 0.5417, 0.9583, 0.5417, 0.9167, 0.5625, 0.9167, 0.5625, 0.9375, 0.5417, 0.9375, 0.5625, 0.9167, 0.5833, 0.9167, 0.5833, 0.9375, 0.5625, 0.9375, 0.5417, 0.8958, 0.5625, 0.8958, 0.5625, 0.9167, 0.5417, 0.9167, 0.5417, 0.875, 0.5625, 0.875, 0.5625, 0.8958, 0.5417, 0.8958, 0.5625, 0.875, 0.5833, 0.875, 0.5833, 0.8958, 0.5625, 0.8958, 0.5, 0.9375, 0.5208, 0.9375, 0.5208, 0.9583, 0.5, 0.9583, 0.5417, 0.9167, 0.5417, 0.9375, 0.5208, 0.9375, 0.4583, 0.9375, 0.4792, 0.9375, 0.4792, 0.9583, 0.4583, 0.9583, 0.4583, 0.9375, 0.4583, 0.9167, 0.4792, 0.9375, 0.4167, 0.9375, 0.4375, 0.9375, 0.4375, 0.9583, 0.4167, 0.9583, 0.4167, 0.9167, 0.4375, 0.9167, 0.4375, 0.9375, 0.4167, 0.9375, 0.4375, 0.9167, 0.4583, 0.9167, 0.4583, 0.9375, 0.4375, 0.9375, 0.3958, 0.875, 0.4583, 0.875, 0.4583, 0.8958, 0.4375, 0.9167, 0.4167, 0.9167, 0.3958, 0.8958, 0.375, 0.9375, 0.3958, 0.9375, 0.3958, 0.9583, 0.375, 0.9583, 0.375, 0.9167, 0.3958, 0.9167, 0.3958, 0.9375, 0.375, 0.9375, 0.3958, 0.9167, 0.4167, 0.9167, 0.4167, 0.9375, 0.3958, 0.9375, 0.375, 0.8958, 0.3958, 0.8958, 0.3958, 0.9167, 0.375, 0.9167, 0.375, 0.875, 0.3958, 0.875, 0.3958, 0.8958, 0.375, 0.8958, 0.5417, 0.9792, 0.5625, 0.9792, 0.5625, 1.0, 0.5417, 1.0, 0.5417, 0.9583, 0.5625, 0.9583, 0.5625, 0.9792, 0.5417, 0.9792, 0.5625, 0.9583, 0.5833, 0.9583, 0.5833, 0.9792, 0.5625, 0.9792, 0.5, 0.9792, 0.5208, 0.9792, 0.5208, 1.0, 0.5, 1.0, 0.5, 0.9583, 0.5208, 0.9583, 0.5208, 0.9792, 0.5, 0.9792, 0.5208, 0.9583, 0.5417, 0.9583, 0.5417, 0.9792, 0.5208, 0.9792, 0.4583, 0.9792, 0.4792, 0.9792, 0.4792, 1.0, 0.4583, 1.0, 0.4583, 0.9583, 0.4792, 0.9583, 0.4792, 0.9792, 0.4583, 0.9792, 0.4792, 0.9583, 0.5, 0.9583, 0.5, 0.9792, 0.4792, 0.9792, 0.4167, 0.9792, 0.4375, 0.9792, 0.4375, 1.0, 0.4167, 1.0, 0.4167, 0.9583, 0.4375, 0.9583, 0.4375, 0.9792, 0.4167, 0.9792, 0.4375, 0.9583, 0.4583, 0.9583, 0.4583, 0.9792, 0.4375, 0.9792, 0.375, 0.9792, 0.3958, 0.9792, 0.3958, 1.0, 0.375, 1.0, 0.375, 0.9583, 0.3958, 0.9583, 0.3958, 0.9792, 0.375, 0.9792, 0.3958, 0.9583, 0.4167, 0.9583, 0.4167, 0.9792, 0.3958, 0.9792, 0.5833, 0.1875, 0.6042, 0.1875, 0.6042, 0.2083, 0.5833, 0.2083, 0.5833, 0.1667, 0.6042, 0.1667, 0.6042, 0.1875, 0.5833, 0.1875, 0.6042, 0.1667, 0.625, 0.1667, 0.625, 0.1875, 0.6042, 0.1875, 0.5833, 0.1458, 0.6042, 0.1458, 0.6042, 0.1667, 0.5833, 0.1667, 0.5833, 0.125, 0.6042, 0.125, 0.6042, 0.1458, 0.5833, 0.1458, 0.6042, 0.125, 0.625, 0.125, 0.625, 0.1458, 0.6042, 0.1458, 0.5833, 0.1042, 0.6042, 0.1042, 0.6042, 0.125, 0.5833, 0.125, 0.5833, 0.08333, 0.6042, 0.08333, 0.6042, 0.1042, 0.5833, 0.1042, 0.6042, 0.08333, 0.625, 0.08333, 0.625, 0.1042, 0.6042, 0.1042, 0.5833, 0.0625, 0.6042, 0.0625, 0.6042, 0.08333, 0.5833, 0.08333, 0.5833, 0.04167, 0.6042, 0.04167, 0.6042, 0.0625, 0.5833, 0.0625, 0.6042, 0.04167, 0.625, 0.04167, 0.625, 0.0625, 0.6042, 0.0625, 0.5833, 0.02083, 0.6042, 0.02083, 0.6042, 0.04167, 0.5833, 0.04167, 0.5833, 0.0, 0.6042, 0.0, 0.6042, 0.02083, 0.5833, 0.02083, 0.6042, 0.0, 0.625, 0.0, 0.625, 0.02083, 0.6042, 0.02083, 0.5417, 0.1875, 0.5625, 0.1875, 0.5625, 0.2083, 0.5417, 0.2083, 0.5417, 0.1667, 0.5625, 0.1667, 0.5625, 0.1875, 0.5417, 0.1875, 0.5625, 0.1667, 0.5833, 0.1667, 0.5833, 0.1875, 0.5625, 0.1875, 0.5417, 0.1458, 0.5625, 0.1458, 0.5625, 0.1667, 0.5417, 0.1667, 0.5417, 0.125, 0.5625, 0.125, 0.5625, 0.1458, 0.5417, 0.1458, 0.5625, 0.125, 0.5833, 0.125, 0.5833, 0.1458, 0.5625, 0.1458, 0.5417, 0.1042, 0.5625, 0.1042, 0.5625, 0.125, 0.5417, 0.125, 0.5417, 0.08333, 0.5625, 0.08333, 0.5625, 0.1042, 0.5417, 0.1042, 0.5625, 0.08333, 0.5833, 0.08333, 0.5833, 0.1042, 0.5625, 0.1042, 0.5417, 0.0625, 0.5625, 0.0625, 0.5625, 0.08333, 0.5417, 0.08333, 0.5417, 0.04167, 0.5625, 0.04167, 0.5625, 0.0625, 0.5417, 0.0625, 0.5625, 0.04167, 0.5833, 0.04167, 0.5833, 0.0625, 0.5625, 0.0625, 0.5417, 0.02083, 0.5625, 0.02083, 0.5625, 0.04167, 0.5417, 0.04167, 0.5417, 0.0, 0.5625, 0.0, 0.5625, 0.02083, 0.5417, 0.02083, 0.5625, 0.0, 0.5833, 0.0, 0.5833, 0.02083, 0.5625, 0.02083, 0.5, 0.1875, 0.5208, 0.1875, 0.5208, 0.2083, 0.5, 0.2083, 0.5, 0.1667, 0.5208, 0.1667, 0.5208, 0.1875, 0.5, 0.1875, 0.5208, 0.1667, 0.5417, 0.1667, 0.5417, 0.1875, 0.5208, 0.1875, 0.5, 0.1458, 0.5208, 0.1458, 0.5208, 0.1667, 0.5, 0.1667, 0.5, 0.125, 0.5208, 0.125, 0.5208, 0.1458, 0.5, 0.1458, 0.5208, 0.125, 0.5417, 0.125, 0.5417, 0.1458, 0.5208, 0.1458, 0.5, 0.1042, 0.5208, 0.1042, 0.5208, 0.125, 0.5, 0.125, 0.5, 0.08333, 0.5208, 0.08333, 0.5208, 0.1042, 0.5, 0.1042, 0.5208, 0.08333, 0.5417, 0.08333, 0.5417, 0.1042, 0.5208, 0.1042, 0.5, 0.0625, 0.5208, 0.0625, 0.5208, 0.08333, 0.5, 0.08333, 0.5, 0.04167, 0.5208, 0.04167, 0.5208, 0.0625, 0.5, 0.0625, 0.5208, 0.04167, 0.5417, 0.04167, 0.5417, 0.0625, 0.5208, 0.0625, 0.5, 0.02083, 0.5208, 0.02083, 0.5208, 0.04167, 0.5, 0.04167, 0.5, 0.0, 0.5208, 0.0, 0.5208, 0.02083, 0.5, 0.02083, 0.5208, 0.0, 0.5417, 0.0, 0.5417, 0.02083, 0.5208, 0.02083, 0.4583, 0.1875, 0.4792, 0.1875, 0.4792, 0.2083, 0.4583, 0.2083, 0.4583, 0.1667, 0.4792, 0.1667, 0.4792, 0.1875, 0.4583, 0.1875, 0.4792, 0.1667, 0.5, 0.1667, 0.5, 0.1875, 0.4792, 0.1875, 0.4583, 0.1458, 0.4792, 0.1458, 0.4792, 0.1667, 0.4583, 0.1667, 0.4583, 0.125, 0.4792, 0.125, 0.4792, 0.1458, 0.4583, 0.1458, 0.4792, 0.125, 0.5, 0.125, 0.5, 0.1458, 0.4792, 0.1458, 0.4583, 0.1042, 0.4792, 0.1042, 0.4792, 0.125, 0.4583, 0.125, 0.4583, 0.08333, 0.4792, 0.08333, 0.4792, 0.1042, 0.4583, 0.1042, 0.4792, 0.08333, 0.5, 0.08333, 0.5, 0.1042, 0.4792, 0.1042, 0.4583, 0.0625, 0.4792, 0.0625, 0.4792, 0.08333, 0.4583, 0.08333, 0.4583, 0.04167, 0.4792, 0.04167, 0.4792, 0.0625, 0.4583, 0.0625, 0.4792, 0.04167, 0.5, 0.04167, 0.5, 0.0625, 0.4792, 0.0625, 0.4583, 0.02083, 0.4792, 0.02083, 0.4792, 0.04167, 0.4583, 0.04167, 0.4583, 0.0, 0.4792, 0.0, 0.4792, 0.02083, 0.4583, 0.02083, 0.4792, 0.0, 0.5, 0.0, 0.5, 0.02083, 0.4792, 0.02083, 0.4167, 0.1875, 0.4375, 0.1875, 0.4375, 0.2083, 0.4167, 0.2083, 0.4167, 0.1667, 0.4375, 0.1667, 0.4375, 0.1875, 0.4167, 0.1875, 0.4375, 0.1667, 0.4583, 0.1667, 0.4583, 0.1875, 0.4375, 0.1875, 0.4167, 0.1458, 0.4375, 0.1458, 0.4375, 0.1667, 0.4167, 0.1667, 0.4167, 0.125, 0.4375, 0.125, 0.4375, 0.1458, 0.4167, 0.1458, 0.4375, 0.125, 0.4583, 0.125, 0.4583, 0.1458, 0.4375, 0.1458, 0.4167, 0.1042, 0.4375, 0.1042, 0.4375, 0.125, 0.4167, 0.125, 0.4167, 0.08333, 0.4375, 0.08333, 0.4375, 0.1042, 0.4167, 0.1042, 0.4375, 0.08333, 0.4583, 0.08333, 0.4583, 0.1042, 0.4375, 0.1042, 0.4167, 0.0625, 0.4375, 0.0625, 0.4375, 0.08333, 0.4167, 0.08333, 0.4167, 0.04167, 0.4375, 0.04167, 0.4375, 0.0625, 0.4167, 0.0625, 0.4375, 0.04167, 0.4583, 0.04167, 0.4583, 0.0625, 0.4375, 0.0625, 0.4167, 0.02083, 0.4375, 0.02083, 0.4375, 0.04167, 0.4167, 0.04167, 0.4167, 0.0, 0.4375, 0.0, 0.4375, 0.02083, 0.4167, 0.02083, 0.4375, 0.0, 0.4583, 0.0, 0.4583, 0.02083, 0.4375, 0.02083, 0.375, 0.1875, 0.3958, 0.1875, 0.3958, 0.2083, 0.375, 0.2083, 0.375, 0.1667, 0.3958, 0.1667, 0.3958, 0.1875, 0.375, 0.1875, 0.3958, 0.1667, 0.4167, 0.1667, 0.4167, 0.1875, 0.3958, 0.1875, 0.375, 0.1458, 0.3958, 0.1458, 0.3958, 0.1667, 0.375, 0.1667, 0.375, 0.125, 0.3958, 0.125, 0.3958, 0.1458, 0.375, 0.1458, 0.3958, 0.125, 0.4167, 0.125, 0.4167, 0.1458, 0.3958, 0.1458, 0.375, 0.1042, 0.3958, 0.1042, 0.3958, 0.125, 0.375, 0.125, 0.375, 0.08333, 0.3958, 0.08333, 0.3958, 0.1042, 0.375, 0.1042, 0.3958, 0.08333, 0.4167, 0.08333, 0.4167, 0.1042, 0.3958, 0.1042, 0.375, 0.0625, 0.3958, 0.0625, 0.3958, 0.08333, 0.375, 0.08333, 0.375, 0.04167, 0.3958, 0.04167, 0.3958, 0.0625, 0.375, 0.0625, 0.3958, 0.04167, 0.4167, 0.04167, 0.4167, 0.0625, 0.3958, 0.0625, 0.375, 0.02083, 0.3958, 0.02083, 0.3958, 0.04167, 0.375, 0.04167, 0.375, 0.0, 0.3958, 0.0, 0.3958, 0.02083, 0.375, 0.02083, 0.3958, 0.0, 0.4167, 0.0, 0.4167, 0.02083, 0.3958, 0.02083, 0.5417, 0.2292, 0.5625, 0.2292, 0.5625, 0.25, 0.5417, 0.25, 0.5417, 0.2083, 0.5625, 0.2083, 0.5625, 0.2292, 0.5417, 0.2292, 0.5625, 0.2083, 0.5833, 0.2083, 0.5833, 0.2292, 0.5625, 0.2292, 0.5, 0.2292, 0.5208, 0.2292, 0.5208, 0.25, 0.5, 0.25, 0.5, 0.2083, 0.5208, 0.2083, 0.5208, 0.2292, 0.5, 0.2292, 0.5208, 0.2083, 0.5417, 0.2083, 0.5417, 0.2292, 0.5208, 0.2292, 0.4583, 0.2292, 0.4792, 0.2292, 0.4792, 0.25, 0.4583, 0.25, 0.4583, 0.2083, 0.4792, 0.2083, 0.4792, 0.2292, 0.4583, 0.2292, 0.4792, 0.2083, 0.5, 0.2083, 0.5, 0.2292, 0.4792, 0.2292, 0.4167, 0.2292, 0.4375, 0.2292, 0.4375, 0.25, 0.4167, 0.25, 0.4167, 0.2083, 0.4375, 0.2083, 0.4375, 0.2292, 0.4167, 0.2292, 0.4375, 0.2083, 0.4583, 0.2083, 0.4583, 0.2292, 0.4375, 0.2292, 0.375, 0.2292, 0.3958, 0.2292, 0.3958, 0.25, 0.375, 0.25, 0.375, 0.2083, 0.3958, 0.2083, 0.3958, 0.2292, 0.375, 0.2292, 0.3958, 0.2083, 0.4167, 0.2083, 0.4167, 0.2292, 0.3958, 0.2292, 0.2083, 0.6875, 0.2292, 0.6875, 0.2292, 0.7083, 0.2083, 0.7083, 0.2083, 0.6667, 0.2292, 0.6667, 0.2292, 0.6875, 0.2083, 0.6875, 0.2292, 0.6667, 0.25, 0.6667, 0.25, 0.6875, 0.2292, 0.6875, 0.2083, 0.6458, 0.2292, 0.6458, 0.2292, 0.6667, 0.2083, 0.6667, 0.2083, 0.625, 0.2292, 0.625, 0.2292, 0.6458, 0.2083, 0.6458, 0.2292, 0.625, 0.25, 0.625, 0.25, 0.6458, 0.2292, 0.6458, 0.2083, 0.6042, 0.2292, 0.6042, 0.2292, 0.625, 0.2083, 0.625, 0.2083, 0.5833, 0.2292, 0.5833, 0.2292, 0.6042, 0.2083, 0.6042, 0.2292, 0.5833, 0.25, 0.5833, 0.25, 0.6042, 0.2292, 0.6042, 0.2083, 0.5625, 0.2292, 0.5625, 0.2292, 0.5833, 0.2083, 0.5833, 0.2083, 0.5417, 0.2292, 0.5417, 0.2292, 0.5625, 0.2083, 0.5625, 0.2292, 0.5417, 0.25, 0.5417, 0.25, 0.5625, 0.2292, 0.5625, 0.2083, 0.5208, 0.2292, 0.5208, 0.2292, 0.5417, 0.2083, 0.5417, 0.2083, 0.5, 0.2292, 0.5, 0.2292, 0.5208, 0.2083, 0.5208, 0.2292, 0.5, 0.25, 0.5, 0.25, 0.5208, 0.2292, 0.5208, 0.1667, 0.6875, 0.1875, 0.6875, 0.1875, 0.7083, 0.1667, 0.7083, 0.1667, 0.6667, 0.1875, 0.6667, 0.1875, 0.6875, 0.1667, 0.6875, 0.1875, 0.6667, 0.2083, 0.6667, 0.2083, 0.6875, 0.1875, 0.6875, 0.1667, 0.6458, 0.1875, 0.6458, 0.1875, 0.6667, 0.1667, 0.6667, 0.1667, 0.625, 0.1875, 0.625, 0.1875, 0.6458, 0.1667, 0.6458, 0.1875, 0.625, 0.2083, 0.625, 0.2083, 0.6458, 0.1875, 0.6458, 0.1667, 0.6042, 0.1875, 0.6042, 0.1875, 0.625, 0.1667, 0.625, 0.1667, 0.5833, 0.1875, 0.5833, 0.1875, 0.6042, 0.1667, 0.6042, 0.1875, 0.5833, 0.2083, 0.5833, 0.2083, 0.6042, 0.1875, 0.6042, 0.1667, 0.5625, 0.1875, 0.5625, 0.1875, 0.5833, 0.1667, 0.5833, 0.1667, 0.5417, 0.1875, 0.5417, 0.1875, 0.5625, 0.1667, 0.5625, 0.1875, 0.5417, 0.2083, 0.5417, 0.2083, 0.5625, 0.1875, 0.5625, 0.1667, 0.5208, 0.1875, 0.5208, 0.1875, 0.5417, 0.1667, 0.5417, 0.1667, 0.5, 0.1875, 0.5, 0.1875, 0.5208, 0.1667, 0.5208, 0.1875, 0.5, 0.2083, 0.5, 0.2083, 0.5208, 0.1875, 0.5208, 0.125, 0.6875, 0.1458, 0.6875, 0.1458, 0.7083, 0.125, 0.7083, 0.125, 0.6667, 0.1458, 0.6667, 0.1458, 0.6875, 0.125, 0.6875, 0.1458, 0.6667, 0.1667, 0.6667, 0.1667, 0.6875, 0.1458, 0.6875, 0.125, 0.6458, 0.1458, 0.6458, 0.1458, 0.6667, 0.125, 0.6667, 0.125, 0.625, 0.1458, 0.625, 0.1458, 0.6458, 0.125, 0.6458, 0.1458, 0.625, 0.1667, 0.625, 0.1667, 0.6458, 0.1458, 0.6458, 0.125, 0.6042, 0.1458, 0.6042, 0.1458, 0.625, 0.125, 0.625, 0.125, 0.5833, 0.1458, 0.5833, 0.1458, 0.6042, 0.125, 0.6042, 0.1458, 0.5833, 0.1667, 0.5833, 0.1667, 0.6042, 0.1458, 0.6042, 0.125, 0.5625, 0.1458, 0.5625, 0.1458, 0.5833, 0.125, 0.5833, 0.125, 0.5417, 0.1458, 0.5417, 0.1458, 0.5625, 0.125, 0.5625, 0.1458, 0.5417, 0.1667, 0.5417, 0.1667, 0.5625, 0.1458, 0.5625, 0.125, 0.5208, 0.1458, 0.5208, 0.1458, 0.5417, 0.125, 0.5417, 0.125, 0.5, 0.1458, 0.5, 0.1458, 0.5208, 0.125, 0.5208, 0.1458, 0.5, 0.1667, 0.5, 0.1667, 0.5208, 0.1458, 0.5208, 0.2083, 0.7292, 0.2292, 0.7292, 0.2292, 0.75, 0.2083, 0.75, 0.2083, 0.7083, 0.2292, 0.7083, 0.2292, 0.7292, 0.2083, 0.7292, 0.2292, 0.7083, 0.25, 0.7083, 0.25, 0.7292, 0.2292, 0.7292, 0.1667, 0.7292, 0.1875, 0.7292, 0.1875, 0.75, 0.1667, 0.75, 0.1667, 0.7083, 0.1875, 0.7083, 0.1875, 0.7292, 0.1667, 0.7292, 0.1875, 0.7083, 0.2083, 0.7083, 0.2083, 0.7292, 0.1875, 0.7292, 0.125, 0.7292, 0.1458, 0.7292, 0.1458, 0.75, 0.125, 0.75, 0.125, 0.7083, 0.1458, 0.7083, 0.1458, 0.7292, 0.125, 0.7292, 0.1458, 0.7083, 0.1667, 0.7083, 0.1667, 0.7292, 0.1458, 0.7292, 0.5833, 0.3542, 0.6042, 0.3542, 0.6042, 0.375, 0.5833, 0.375, 0.5833, 0.3333, 0.6042, 0.3333, 0.6042, 0.3542, 0.5833, 0.3542, 0.6042, 0.3333, 0.625, 0.3333, 0.625, 0.3542, 0.6042, 0.3542, 0.5833, 0.3125, 0.6042, 0.3125, 0.6042, 0.3333, 0.5833, 0.3333, 0.5833, 0.2917, 0.6042, 0.2917, 0.6042, 0.3125, 0.5833, 0.3125, 0.6042, 0.2917, 0.625, 0.2917, 0.625, 0.3125, 0.6042, 0.3125, 0.5833, 0.2708, 0.6042, 0.2708, 0.6042, 0.2917, 0.5833, 0.2917, 0.5833, 0.25, 0.6042, 0.25, 0.6042, 0.2708, 0.5833, 0.2708, 0.6042, 0.25, 0.625, 0.25, 0.625, 0.2708, 0.6042, 0.2708, 0.5417, 0.3542, 0.5625, 0.3542, 0.5625, 0.375, 0.5417, 0.375, 0.5417, 0.3333, 0.5625, 0.3333, 0.5625, 0.3542, 0.5417, 0.3542, 0.5625, 0.3333, 0.5833, 0.3333, 0.5833, 0.3542, 0.5625, 0.3542, 0.5417, 0.3125, 0.5625, 0.3125, 0.5625, 0.3333, 0.5417, 0.3333, 0.5417, 0.2917, 0.5625, 0.2917, 0.5625, 0.3125, 0.5417, 0.3125, 0.5625, 0.2917, 0.5833, 0.2917, 0.5833, 0.3125, 0.5625, 0.3125, 0.5417, 0.2708, 0.5625, 0.2708, 0.5625, 0.2917, 0.5417, 0.2917, 0.5417, 0.25, 0.5625, 0.25, 0.5625, 0.2708, 0.5417, 0.2708, 0.5625, 0.25, 0.5833, 0.25, 0.5833, 0.2708, 0.5625, 0.2708, 0.5, 0.3542, 0.5208, 0.3542, 0.5208, 0.375, 0.5, 0.375, 0.5, 0.3333, 0.5208, 0.3333, 0.5208, 0.3542, 0.5, 0.3542, 0.5208, 0.3333, 0.5417, 0.3333, 0.5417, 0.3542, 0.5208, 0.3542, 0.5, 0.3125, 0.5208, 0.3125, 0.5208, 0.3333, 0.5, 0.3333, 0.5, 0.2917, 0.5208, 0.2917, 0.5208, 0.3125, 0.5, 0.3125, 0.5208, 0.2917, 0.5417, 0.2917, 0.5417, 0.3125, 0.5208, 0.3125, 0.5, 0.2708, 0.5208, 0.2708, 0.5208, 0.2917, 0.5, 0.2917, 0.5, 0.25, 0.5208, 0.25, 0.5208, 0.2708, 0.5, 0.2708, 0.5208, 0.25, 0.5417, 0.25, 0.5417, 0.2708, 0.5208, 0.2708, 0.4583, 0.3542, 0.4792, 0.3542, 0.4792, 0.375, 0.4583, 0.375, 0.4583, 0.3333, 0.4792, 0.3333, 0.4792, 0.3542, 0.4583, 0.3542, 0.4792, 0.3333, 0.5, 0.3333, 0.5, 0.3542, 0.4792, 0.3542, 0.4583, 0.3125, 0.4792, 0.3125, 0.4792, 0.3333, 0.4583, 0.3333, 0.4583, 0.2917, 0.4792, 0.2917, 0.4792, 0.3125, 0.4583, 0.3125, 0.4792, 0.2917, 0.5, 0.2917, 0.5, 0.3125, 0.4792, 0.3125, 0.4583, 0.2708, 0.4792, 0.2708, 0.4792, 0.2917, 0.4583, 0.2917, 0.4583, 0.25, 0.4792, 0.25, 0.4792, 0.2708, 0.4583, 0.2708, 0.4792, 0.25, 0.5, 0.25, 0.5, 0.2708, 0.4792, 0.2708, 0.4167, 0.3542, 0.4375, 0.3542, 0.4375, 0.375, 0.4167, 0.375, 0.4167, 0.3333, 0.4375, 0.3333, 0.4375, 0.3542, 0.4167, 0.3542, 0.4375, 0.3333, 0.4583, 0.3333, 0.4583, 0.3542, 0.4375, 0.3542, 0.4167, 0.3125, 0.4375, 0.3125, 0.4375, 0.3333, 0.4167, 0.3333, 0.4167, 0.2917, 0.4375, 0.2917, 0.4375, 0.3125, 0.4167, 0.3125, 0.4375, 0.2917, 0.4583, 0.2917, 0.4583, 0.3125, 0.4375, 0.3125, 0.4167, 0.2708, 0.4375, 0.2708, 0.4375, 0.2917, 0.4167, 0.2917, 0.4167, 0.25, 0.4375, 0.25, 0.4375, 0.2708, 0.4167, 0.2708, 0.4375, 0.25, 0.4583, 0.25, 0.4583, 0.2708, 0.4375, 0.2708, 0.375, 0.3542, 0.3958, 0.3542, 0.3958, 0.375, 0.375, 0.375, 0.375, 0.3333, 0.3958, 0.3333, 0.3958, 0.3542, 0.375, 0.3542, 0.3958, 0.3333, 0.4167, 0.3333, 0.4167, 0.3542, 0.3958, 0.3542, 0.375, 0.3125, 0.3958, 0.3125, 0.3958, 0.3333, 0.375, 0.3333, 0.375, 0.2917, 0.3958, 0.2917, 0.3958, 0.3125, 0.375, 0.3125, 0.3958, 0.2917, 0.4167, 0.2917, 0.4167, 0.3125, 0.3958, 0.3125, 0.375, 0.2708, 0.3958, 0.2708, 0.3958, 0.2917, 0.375, 0.2917, 0.375, 0.25, 0.3958, 0.25, 0.3958, 0.2708, 0.375, 0.2708, 0.3958, 0.25, 0.4167, 0.25, 0.4167, 0.2708, 0.3958, 0.2708, 0.5833, 0.2292, 0.6042, 0.2292, 0.6042, 0.25, 0.5833, 0.25, 0.5833, 0.2083, 0.6042, 0.2083, 0.6042, 0.2292, 0.5833, 0.2292, 0.6042, 0.2083, 0.625, 0.2083, 0.625, 0.2292, 0.6042, 0.2292, 0.5833, 0.9792, 0.6042, 0.9792, 0.6042, 1.0, 0.5833, 1.0, 0.5833, 0.9583, 0.6042, 0.9583, 0.6042, 0.9792, 0.5833, 0.9792, 0.6042, 0.9583, 0.625, 0.9583, 0.625, 0.9792, 0.6042, 0.9792, 0.8333, 0.7292, 0.8542, 0.7292, 0.8542, 0.75, 0.8333, 0.75, 0.8333, 0.7083, 0.8542, 0.7083, 0.8542, 0.7292, 0.8333, 0.7292, 0.8542, 0.7083, 0.875, 0.7083, 0.875, 0.7292, 0.8542, 0.7292, 0.4905, 0.8909, 0.4865, 0.8898, 0.4918, 0.8831, 0.495, 0.8839, 0.4918, 0.8831, 0.493, 0.8815, 0.5025, 0.8821, 0.5026, 0.8822, 0.5008, 0.8844, 0.495, 0.8839, 0.4918, 0.8831, 0.4865, 0.8898, 0.4789, 0.8881, 0.485, 0.8815, 0.485, 0.8815, 0.4789, 0.8881, 0.4699, 0.886, 0.4768, 0.8795, 0.485, 0.8815, 0.4892, 0.877, 0.493, 0.8815, 0.4918, 0.8831, 0.5025, 0.8821, 0.5068, 0.8772, 0.5026, 0.8822, 0.5026, 0.8822, 0.5068, 0.8772, 0.514, 0.8845, 0.5086, 0.8878, 0.5008, 0.8844, 0.5026, 0.8822, 0.5086, 0.8878, 0.506, 0.8893, 0.5086, 0.8878, 0.514, 0.8845, 0.5198, 0.8956, 0.5125, 0.8961, 0.506, 0.8893, 0.5086, 0.8878, 0.5125, 0.8961, 0.5088, 0.8967, 0.5088, 0.8967, 0.5125, 0.8961, 0.5102, 0.9043, 0.5066, 0.9036, 0.5125, 0.8961, 0.5198, 0.8956, 0.5163, 0.9056, 0.5102, 0.9043, 0.5066, 0.9036, 0.5102, 0.9043, 0.5004, 0.9149, 0.4993, 0.9109, 0.5102, 0.9043, 0.5163, 0.9056, 0.5025, 0.9201, 0.5004, 0.9149, 0.4993, 0.9109, 0.5004, 0.9149, 0.4972, 0.9137, 0.5004, 0.9149, 0.5025, 0.9201, 0.4942, 0.9177, 0.4972, 0.9137, 0.5055, 0.9268, 0.5208, 0.9375, 0.5, 0.9375, 0.4792, 0.9375, 0.4897, 0.9236, 0.491, 0.9113, 0.4941, 0.9086, 0.4993, 0.9109, 0.4972, 0.9137, 0.4882, 0.9158, 0.491, 0.9113, 0.4972, 0.9137, 0.4942, 0.9177, 0.485, 0.9024, 0.4896, 0.9013, 0.4941, 0.9086, 0.491, 0.9113, 0.4784, 0.9039, 0.485, 0.9024, 0.491, 0.9113, 0.4882, 0.9158, 0.4865, 0.8898, 0.4905, 0.8909, 0.49, 0.8963, 0.4857, 0.8962, 0.4789, 0.8881, 0.4865, 0.8898, 0.4857, 0.8962, 0.4786, 0.8961, 0.4583, 0.9167, 0.4689, 0.9054, 0.4827, 0.9208, 0.4897, 0.9236, 0.4792, 0.9375, 0.4768, 0.8795, 0.4829, 0.875, 0.4892, 0.877, 0.485, 0.8815, 0.5198, 0.8956, 0.5287, 0.8946, 0.5238, 0.9069, 0.5163, 0.9056, 0.514, 0.8845, 0.5211, 0.8816, 0.5287, 0.8946, 0.5198, 0.8956, 0.5068, 0.8772, 0.5136, 0.875, 0.5211, 0.8816, 0.514, 0.8845, 0.4892, 0.877, 0.4829, 0.875, 0.5136, 0.875, 0.5068, 0.8772, 0.4699, 0.886, 0.4789, 0.8881, 0.4786, 0.8961, 0.4694, 0.8959, 0.4689, 0.9054, 0.4784, 0.9039, 0.4882, 0.9158, 0.4827, 0.9208, 0.4827, 0.9208, 0.4882, 0.9158, 0.4942, 0.9177, 0.4897, 0.9236, 0.5025, 0.9201, 0.5055, 0.9268, 0.4897, 0.9236, 0.4942, 0.9177, 0.5163, 0.9056, 0.5238, 0.9069, 0.5055, 0.9268, 0.5025, 0.9201, 0.5417, 0.9167, 0.5238, 0.9069, 0.5287, 0.8946, 0.5417, 0.8958, 0.5208, 0.9375, 0.5055, 0.9268, 0.5238, 0.9069, 0.5417, 0.9167, 0.5417, 0.8958, 0.5287, 0.8946, 0.5211, 0.8816, 0.5417, 0.875, 0.5417, 0.875, 0.5211, 0.8816, 0.5136, 0.875, 0.4583, 0.875, 0.4699, 0.886, 0.4694, 0.8959, 0.4583, 0.8958, 0.493, 0.8815, 0.4892, 0.877, 0.5068, 0.8772, 0.5025, 0.8821, 0.4786, 0.8961, 0.4857, 0.8962, 0.485, 0.9024, 0.4784, 0.9039, 0.4694, 0.8959, 0.4786, 0.8961, 0.4784, 0.9039, 0.4689, 0.9054, 0.4857, 0.8962, 0.49, 0.8963, 0.4896, 0.9013, 0.485, 0.9024, 0.4583, 0.8958, 0.4694, 0.8959, 0.4689, 0.9054, 0.4583, 0.9167, 0.4768, 0.8795, 0.4699, 0.886, 0.4583, 0.875, 0.0, 0.0, 0.4829, 0.875, 0.4768, 0.8795, 0.0, 0.0])
me_cube.materials.append(mat_material)
me_cube.use_remesh_preserve_volume = False
me_cube.use_remesh_preserve_attributes = False
me_cube.use_mirror_vertex_groups = False
me_cube.update()
me_plane = bpy.data.meshes.new('Plane')
me_plane.from_pydata([(-0.5298, -1.516, 1.061), (-0.6459, -1.269, 1.339), (-0.274, -1.734, 1.09), (-0.3614, -1.575, 1.438), (-0.8067, -1.273, 0.919), (-0.9175, -0.9896, 1.128), (-0.7065, -1.532, 0.689), (-0.448, -1.701, 0.7679), (-0.2186, -1.85, 0.6586), (-0.1093, -1.84, 1.092), (-0.1436, -1.752, 1.461), (0.004288, -1.857, 1.083), (0.001357, -1.765, 1.457), (-0.09087, -1.857, 0.6484), (0.004208, -1.857, 0.6556), (-0.8927, -1.361, 0.5334), (-0.9827, -1.037, 0.6679), (-1.086, -0.7056, 0.7849), (-0.8289, -1.444, 0.4603), (-0.6728, -1.594, 0.583), (-0.434, -1.718, 0.6348), (-0.266, -1.773, 0.527), (-0.4388, -1.69, 0.5313), (-0.3, -1.75, 0.4687), (-0.0878, -1.949, 0.2345), (-0.2798, -1.71, 0.341), (-0.6453, -1.569, 0.5265), (-0.619, -1.595, 0.4494), (-0.4439, -1.676, 0.4587), (-0.3468, -1.688, 0.4296), (-0.08907, -1.877, 0.3338), (-0.3217, -1.662, 0.356), (-0.405, -1.663, 0.3352), (-0.3926, -1.68, 0.2636), (-0.3943, -1.742, 0.1995), (-0.07676, -1.913, -0.5988), (-0.06654, -1.917, -0.5034), (-0.0725, -1.914, -0.5533), (-0.1483, -1.862, -0.4523), (-0.2199, -1.783, -0.4223), (-0.4353, -1.663, -0.5022), (-0.6192, -1.6, -0.3538), (-0.5163, -1.663, 0.3184), (-0.6958, -1.582, 0.269), (-0.6591, -1.614, 0.3243), (-0.5254, -1.665, 0.252), (-0.5163, -1.65, 0.3145), (-0.7953, -1.607, 0.08596), (-0.8453, -1.439, -0.1585), (-0.8394, -1.309, -0.405), (-0.6243, -1.469, -0.6147), (-0.4866, -1.577, -0.6689), (-0.7802, -1.548, 0.3664), (-0.8326, -1.492, 0.3531), (-0.7735, -1.469, 0.4733), (-0.7454, -1.542, 0.4179), (-0.8747, -1.448, 0.3478), (-0.7445, -1.597, 0.2208), (-0.996, -1.182, -0.002781), (-0.2804, -1.745, -0.5505), (-0.2952, -1.728, -0.6199), (-0.248, -1.767, -0.4745), (-0.1575, -1.852, -0.4892), (-0.1777, -1.844, -0.6054), (2.563e-06, -2.201, -0.342), (-0.17, -1.844, -0.5518), (-0.3318, -1.73, -0.3582), (-0.9459, -1.34, 0.3243), (-1.028, -0.918, 0.4176), (-1.122, -0.5397, 0.5156), (-0.9137, -1.079, -0.3175), (-0.9667, -0.7767, -0.3306), (-1.048, -0.8177, 0.0854), (-1.13, -0.4531, 0.1645), (-0.9805, -0.4576, -0.3374), (-0.4226, -1.563, -0.826), (-0.2547, -1.69, -1.079), (-0.2513, -1.688, -0.9609), (-0.1089, -1.785, -1.129), (-0.112, -1.777, -1.003), (0.0009075, -1.802, -1.005), (0.001899, -1.808, -1.142), (0.001899, -1.788, -1.282), (0.001899, -1.688, -1.4), (-0.1065, -1.693, -1.388), (-0.1117, -1.784, -1.283), (-0.2478, -1.671, -1.243), (-0.2426, -1.599, -1.352), (-0.4987, -1.415, -1.108), (-0.5067, -1.358, -1.227), (-0.5274, -1.439, -0.9134), (-0.7069, -1.032, -1.007), (-0.6978, -1.132, -0.8961), (-0.7161, -1.226, -0.7442), (-0.837, -1.059, -0.5442), (-0.834, -0.8906, -0.6954), (-0.8373, -0.7083, -0.7621), (-0.5521, -1.764, -0.0426), (-0.5494, -1.721, 0.1757), (0.003783, -2.194, -0.1936), (0.002511, -2.13, 0.021), (-3.272e-05, -2.015, 0.2454), (-3.272e-05, -1.939, 0.3461), (-0.1043, -2.049, 0.00889), (-0.1307, -2.097, -0.1907), (-0.1404, -2.098, -0.3328), (-0.2114, -1.817, -0.08735), (-0.2411, -1.868, -0.2128), (-0.2377, -1.888, -0.3163), (-0.1672, -1.784, 0.1515), (-0.1484, -1.747, 0.2686), (-0.08907, -1.812, 0.3956), (-3.272e-05, -1.883, 0.4071), (-3.272e-05, -1.846, 0.4763), (-0.1561, -1.782, 0.3345), (-0.08907, -1.782, 0.4722), (-0.1524, -1.782, 0.4339), (-0.3674, -1.764, 0.0585), (0.001683, -1.947, -0.621), (-3.616e-05, -1.938, -0.5815), (0.0007682, -1.941, -0.5227), (-0.06568, -1.93, -0.4595), (0.001194, -1.941, -0.4801), (-0.277, -1.789, -0.3427), (-0.3083, -1.73, -0.192), (-0.2868, -1.788, -0.2609), (-0.2289, -1.73, -0.07633), (-0.2368, -1.73, 0.1304), (-0.2518, -1.73, 0.2576), (-0.2149, -1.74, 0.3367), (-0.2105, -1.782, 0.4192), (-0.2588, -1.748, 0.4039), (-0.3129, -1.662, 0.3862), (0.0009075, -1.827, -0.9709), (0.0009075, -1.925, -0.8953), (0.001644, -1.944, -0.8111), (0.0009075, -1.941, -0.766), (-0.1485, -1.89, -0.7991), (-0.15, -1.874, -0.8809), (-0.1172, -1.777, -0.9508), (-0.123, -1.891, -0.7555), (-0.2921, -1.748, -0.8292), (-0.2789, -1.757, -0.7749), (-0.2569, -1.759, -0.7421), (-0.2629, -1.707, -0.8825), (-0.3912, -1.611, -0.7837), (-0.378, -1.637, -0.7645), (-0.3663, -1.668, -0.7437), (-0.3619, -1.685, -0.7325), (-0.3912, -1.622, -0.6999), (-0.3791, -1.646, -0.7197), (-0.3699, -1.665, -0.7284), (-0.2952, -1.757, -0.6552), (-0.1804, -1.876, -0.6405), (-0.08497, -1.944, -0.6341), (-0.0001717, -1.96, -0.6362), (-0.09115, -1.95, -0.6644), (-0.0001717, -1.979, -0.6647), (-0.09557, -1.949, -0.6983), (0.002478, -1.979, -0.7018), (-0.1857, -1.901, -0.6617), (-0.2872, -1.792, -0.6814), (-0.1777, -1.901, -0.701), (-0.2687, -1.798, -0.7133), (-0.263, -1.798, -0.7326), (-0.1747, -1.877, -0.7359), (-0.09872, -1.92, -0.7338), (0.001092, -1.942, -0.7372), (0.0008118, -2.116, -0.3952), (-0.1367, -2.047, -0.3813), (-0.2113, -1.892, -0.3664), (-0.2199, -1.81, -0.3916), (-0.06568, -1.975, -0.4239), (0.001194, -2.006, -0.4437), (-0.1424, -1.862, -0.4126), (-0.1912, -1.842, -0.4108), (-0.1367, -2.047, -0.2933), (-0.2113, -1.892, -0.2783), (-0.06568, -1.975, -0.3359), (-0.1424, -1.862, -0.3246)], [(42, 44)], [(2, 3, 1, 0), (1, 5, 4, 0), (7, 0, 4, 6), (8, 2, 0, 7), (2, 9, 10, 3), (12, 10, 9, 11), (8, 13, 9, 2), (11, 9, 13, 14), (16, 15, 6, 4), (5, 17, 16, 4), (19, 6, 15, 18), (7, 6, 19, 20), (8, 7, 20, 21), (21, 20, 22, 23), (26, 22, 20, 19), (28, 22, 26, 27), (23, 22, 28, 29), (103, 104, 99, 100), (105, 64, 99, 104), (33, 25, 31, 32), (32, 42, 46, 45, 33), (51, 40, 41, 50), (49, 50, 41, 48), (55, 54, 53, 52), (27, 26, 54, 55), (18, 54, 26, 19), (56, 53, 54, 18), (47, 67, 58, 48), (61, 66, 40, 59), (37, 36, 62, 65), (37, 65, 63, 35), (51, 60, 59, 40), (61, 59, 65, 62), (39, 61, 62, 38), (41, 40, 66, 97), (60, 63, 65, 59), (123, 66, 61, 39), (53, 56, 57, 43), (15, 67, 56, 18), (16, 68, 67, 15), (17, 69, 68, 16), (93, 49, 70, 94), (49, 48, 58, 70), (72, 71, 70, 58), (58, 67, 68, 72), (69, 73, 72, 68), (74, 71, 72, 73), (77, 76, 78, 79), (81, 80, 79, 78), (83, 82, 85, 84), (78, 85, 82, 81), (86, 85, 78, 76), (87, 84, 85, 86), (87, 86, 88, 89), (49, 93, 90, 50), (95, 92, 93, 94), (96, 91, 92, 95), (71, 95, 94, 70), (74, 96, 95, 71), (86, 76, 90, 88), (75, 90, 76, 77), (50, 90, 75, 51), (92, 88, 90, 93), (88, 92, 91, 89), (97, 47, 48, 41), (57, 47, 97, 98), (45, 98, 34, 33), (44, 43, 45, 46), (98, 45, 43, 57), (43, 44, 52, 53), (56, 67, 47, 57), (24, 103, 100, 101), (30, 24, 101, 102), (104, 103, 106, 107), (105, 104, 107, 108), (109, 106, 103, 24), (110, 109, 24, 30), (102, 112, 111, 30), (115, 111, 112, 113), (13, 115, 113, 14), (117, 34, 98, 97), (119, 37, 35, 118), (36, 37, 119, 120), (38, 62, 36, 121), (120, 122, 121, 36), (125, 124, 66, 123), (66, 124, 117, 97), (127, 117, 124, 126), (128, 34, 117, 127), (110, 128, 127, 109), (109, 127, 126, 106), (106, 126, 124, 107), (108, 107, 124, 125), (25, 33, 34, 128), (116, 115, 13, 8), (116, 114, 111, 115), (110, 30, 111, 114), (128, 110, 114, 129), (128, 129, 25), (130, 129, 114, 116), (21, 130, 116, 8), (23, 131, 130, 21), (25, 129, 130, 131), (31, 25, 131, 132), (29, 132, 131, 23), (138, 134, 135, 137), (139, 79, 80, 133), (133, 134, 138, 139), (136, 140, 137, 135), (142, 141, 138, 137), (140, 143, 142, 137), (144, 77, 79, 139), (139, 138, 141, 144), (145, 75, 77, 144), (146, 145, 144, 141), (142, 147, 146, 141), (143, 148, 147, 142), (149, 51, 75, 145), (146, 150, 149, 145), (147, 151, 150, 146), (148, 151, 147), (60, 51, 149, 152), (63, 60, 152, 153), (35, 63, 153, 154), (118, 35, 154, 155), (155, 154, 156, 157), (157, 156, 158, 159), (149, 150, 161, 152), (152, 161, 160, 153), (153, 160, 156, 154), (158, 156, 160, 162), (161, 163, 162, 160), (151, 163, 161, 150), (164, 163, 151, 148), (165, 162, 163, 164), (166, 158, 162, 165), (159, 158, 166, 167), (169, 168, 64, 105), (108, 170, 169, 105), (123, 39, 171), (170, 108, 123, 171), (123, 108, 125), (173, 172, 121, 122), (169, 172, 173, 168), (175, 39, 38, 174), (171, 39, 175), (38, 121, 172, 174), (171, 175, 174, 170), (170, 177, 176, 169), (169, 176, 178, 172), (174, 172, 178, 179), (174, 179, 177, 170), (177, 179, 178, 176)])
me_plane.polygons.foreach_set('use_smooth', [True] * 153)
me_plane.polygons.foreach_set('material_index', [2, 2, 2, 2, 2, 2, 2, 2, 2, 2, 2, 2, 2, 2, 2, 2, 2, 2, 2, 2, 2, 2, 2, 2, 2, 2, 2, 2, 2, 2, 2, 2, 2, 2, 2, 2, 2, 2, 2, 2, 2, 2, 2, 2, 2, 2, 2, 2, 2, 2, 2, 2, 2, 2, 2, 2, 2, 2, 2, 2, 2, 2, 2, 2, 2, 2, 2, 2, 2, 2, 2, 2, 2, 2, 2, 2, 2, 2, 2, 2, 2, 2, 2, 2, 2, 2, 2, 2, 2, 2, 2, 2, 2, 2, 2, 2, 2, 2, 2, 2, 2, 2, 2, 2, 2, 2, 2, 2, 2, 2, 2, 2, 2, 2, 2, 2, 2, 2, 2, 2, 2, 2, 2, 2, 2, 2, 2, 2, 2, 2, 2, 2, 2, 2, 2, 2, 2, 2, 2, 2, 2, 2, 2, 2, 2, 2, 2, 2, 2, 2, 2, 2, 2])
_uv = me_plane.uv_layers.new(name='UVMap')
_uv.uv.foreach_set('vector', [0.0, 0.0, 0.0, 0.0, 0.0, 0.0, 0.0, 0.0, 0.0, 0.0, 0.0, 0.0, 0.0, 0.0, 0.0, 0.0, 0.0, 0.0, 0.0, 0.0, 0.0, 0.0, 0.0, 0.0, 0.0, 0.0, 0.0, 0.0, 0.0, 0.0, 0.0, 0.0, 0.0, 0.0, 0.0, 0.0, 0.0, 0.0, 0.0, 0.0, 0.0, 0.0, 0.0, 0.0, 0.0, 0.0, 0.0, 0.0, 0.0, 0.0, 0.0, 0.0, 0.0, 0.0, 0.0, 0.0, 0.0, 0.0, 0.0, 0.0, 0.0, 0.0, 0.0, 0.0, 0.0, 0.0, 0.0, 0.0, 0.0, 0.0, 0.0, 0.0, 0.0, 0.0, 0.0, 0.0, 0.0, 0.0, 0.0, 0.0, 0.0, 0.0, 0.0, 0.0, 0.0, 0.0, 0.0, 0.0, 0.0, 0.0, 0.0, 0.0, 0.0, 0.0, 0.0, 0.0, 0.0, 0.0, 0.0, 0.0, 0.0, 0.0, 0.0, 0.0, 0.0, 0.0, 0.0, 0.0, 0.0, 0.0, 0.0, 0.0, 0.0, 0.0, 0.0, 0.0, 0.0, 0.0, 0.0, 0.0, 0.0, 0.0, 0.0, 0.0, 0.0, 0.0, 0.0, 0.0, 0.0, 0.0, 0.0, 0.0, 0.0, 0.0, 0.0, 0.0, 0.0, 0.0, 0.0, 0.0, 0.0, 0.0, 0.0, 0.0, 0.0, 0.0, 0.0, 0.0, 0.0, 0.0, 0.0, 0.0, 0.0, 0.0, 0.0, 0.0, 0.0, 0.0, 0.0, 0.0, 0.0, 0.0, 0.0, 0.0, 0.0, 0.0, 0.0, 0.0, 0.0, 0.0, 0.0, 0.0, 0.0, 0.0, 0.0, 0.0, 0.0, 0.0, 0.0, 0.0, 0.0, 0.0, 0.0, 0.0, 0.0, 0.0, 0.0, 0.0, 0.0, 0.0, 0.0, 0.0, 0.0, 0.0, 0.0, 0.0, 0.0, 0.0, 0.0, 0.0, 0.0, 0.0, 0.0, 0.0, 0.0, 0.0, 0.0, 0.0, 0.0, 0.0, 0.0, 0.0, 0.0, 0.0, 0.0, 0.0, 0.0, 0.0, 0.0, 0.0, 0.0, 0.0, 0.0, 0.0, 0.0, 0.0, 0.0, 0.0, 0.0, 0.0, 0.0, 0.0, 0.0, 0.0, 0.0, 0.0, 0.0, 0.0, 0.0, 0.0, 0.0, 0.0, 0.0, 0.0, 0.0, 0.0, 0.0, 0.0, 0.0, 0.0, 0.0, 0.0, 0.0, 0.0, 0.0, 0.0, 0.0, 0.0, 0.0, 0.0, 0.0, 0.0, 0.0, 0.0, 0.0, 0.0, 0.0, 0.0, 0.0, 0.0, 0.0, 0.0, 0.0, 0.0, 0.0, 0.0, 0.0, 0.0, 0.0, 0.0, 0.0, 0.0, 0.0, 0.0, 0.0, 0.0, 0.0, 0.0, 0.0, 0.0, 0.0, 0.0, 0.0, 0.0, 0.0, 0.0, 0.0, 0.0, 0.0, 0.0, 0.0, 0.0, 0.0, 0.0, 0.0, 0.0, 0.0, 0.0, 0.0, 0.0, 0.0, 0.0, 0.0, 0.0, 0.0, 0.0, 0.0, 0.0, 0.0, 0.0, 0.0, 0.0, 0.0, 0.0, 0.0, 0.0, 0.0, 0.0, 0.0, 0.0, 0.0, 0.0, 0.0, 0.0, 0.0, 0.0, 0.0, 0.0, 0.0, 0.0, 0.0, 0.0, 0.0, 0.0, 0.0, 0.0, 0.0, 0.0, 0.0, 0.0, 0.0, 0.0, 0.0, 0.0, 0.0, 0.0, 0.0, 0.0, 0.0, 0.0, 0.0, 0.0, 0.0, 0.0, 0.0, 0.0, 0.0, 0.0, 0.0, 0.0, 0.0, 0.0, 0.0, 0.0, 0.0, 0.0, 0.0, 0.0, 0.0, 0.0, 0.0, 0.0, 0.0, 0.0, 0.0, 0.0, 0.0, 0.0, 0.0, 0.0, 0.0, 0.0, 0.0, 0.0, 0.0, 0.0, 0.0, 0.0, 0.0, 0.0, 0.0, 0.0, 0.0, 0.0, 0.0, 0.0, 0.0, 0.0, 0.0, 0.0, 0.0, 0.0, 0.0, 0.0, 0.0, 0.0, 0.0, 0.0, 0.0, 0.0, 0.0, 0.0, 0.0, 0.0, 0.0, 0.0, 0.0, 0.0, 0.0, 0.0, 0.0, 0.0, 0.0, 0.0, 0.0, 0.0, 0.0, 0.0, 0.0, 0.0, 0.0, 0.0, 0.0, 0.0, 0.0, 0.0, 0.0, 0.0, 0.0, 0.0, 0.0, 0.0, 0.0, 0.0, 0.0, 0.0, 0.0, 0.0, 0.0, 0.0, 0.0, 0.0, 0.0, 0.0, 0.0, 0.0, 0.0, 0.0, 0.0, 0.0, 0.0, 0.0, 0.0, 0.0, 0.0, 0.0, 0.0, 0.0, 0.0, 0.0, 0.0, 0.0, 0.0, 0.0, 0.0, 0.0, 0.0, 0.0, 0.0, 0.0, 0.0, 0.0, 0.0, 0.0, 0.0, 0.0, 0.0, 0.0, 0.0, 0.0, 0.0, 0.0, 0.0, 0.0, 0.0, 0.0, 0.0, 0.0, 0.0, 0.0, 0.0, 0.0, 0.0, 0.0, 0.0, 0.0, 0.0, 0.0, 0.0, 0.0, 0.0, 0.0, 0.0, 0.0, 0.0, 0.0, 0.0, 0.0, 0.0, 0.0, 0.0, 0.0, 0.0, 0.0, 0.0, 0.0, 0.0, 0.0, 0.0, 0.0, 0.0, 0.0, 0.0, 0.0, 0.0, 0.0, 0.0, 0.0, 0.0, 0.0, 0.0, 0.0, 0.0, 0.0, 0.0, 0.0, 0.0, 0.0, 0.0, 0.0, 0.0, 0.0, 0.0, 0.0, 0.0, 0.0, 0.0, 0.0, 0.0, 0.0, 0.0, 0.0, 0.0, 0.0, 0.0, 0.0, 0.0, 0.0, 0.0, 0.0, 0.0, 0.0, 0.0, 0.0, 0.0, 0.0, 0.0, 0.0, 0.0, 0.0, 0.0, 0.0, 0.0, 0.0, 0.0, 0.0, 0.0, 0.0, 0.0, 0.0, 0.0, 0.0, 0.0, 0.0, 0.0, 0.0, 0.0, 0.0, 0.0, 0.0, 0.0, 0.0, 0.0, 0.0, 0.0, 0.0, 0.0, 0.0, 0.0, 0.0, 0.0, 0.0, 0.0, 0.0, 0.0, 0.0, 0.0, 0.0, 0.0, 0.0, 0.0, 0.0, 0.0, 0.0, 0.0, 0.0, 0.0, 0.0, 0.0, 0.0, 0.0, 0.0, 0.0, 0.0, 0.0, 0.0, 0.0, 0.0, 0.0, 0.0, 0.0, 0.0, 0.0, 0.0, 0.0, 0.0, 0.0, 0.0, 0.0, 0.0, 0.0, 0.0, 0.0, 0.0, 0.0, 0.0, 0.0, 0.0, 0.0, 0.0, 0.0, 0.0, 0.0, 0.0, 0.0, 0.0, 0.0, 0.0, 0.0, 0.0, 0.0, 0.0, 0.0, 0.0, 0.0, 0.0, 0.0, 0.0, 0.0, 0.0, 0.0, 0.0, 0.0, 0.0, 0.0, 0.0, 0.0, 0.0, 0.0, 0.0, 0.0, 0.0, 0.0, 0.0, 0.0, 0.0, 0.0, 0.0, 0.0, 0.0, 0.0, 0.0, 0.0, 0.0, 0.0, 0.0, 0.0, 0.0, 0.0, 0.0, 0.0, 0.0, 0.0, 0.0, 0.0, 0.0, 0.0, 0.0, 0.0, 0.0, 0.0, 0.0, 0.0, 0.0, 0.0, 0.0, 0.0, 0.0, 0.0, 0.0, 0.0, 0.0, 0.0, 0.0, 0.0, 0.0, 0.0, 0.0, 0.0, 0.0, 0.0, 0.0, 0.0, 0.0, 0.0, 0.0, 0.0, 0.0, 0.0, 0.0, 0.0, 0.0, 0.0, 0.0, 0.0, 0.0, 0.0, 0.0, 0.0, 0.0, 0.0, 0.0, 0.0, 0.0, 0.0, 0.0, 0.0, 0.0, 0.0, 0.0, 0.0, 0.0, 0.0, 0.0, 0.0, 0.0, 0.0, 0.0, 0.0, 0.0, 0.0, 0.0, 0.0, 0.0, 0.0, 0.0, 0.0, 0.0, 0.0, 0.0, 0.0, 0.0, 0.0, 0.0, 0.0, 0.0, 0.0, 0.0, 0.0, 0.0, 0.0, 0.0, 0.0, 0.0, 0.0, 0.0, 0.0, 0.0, 0.0, 0.0, 0.0, 0.0, 0.0, 0.0, 0.0, 0.0, 0.0, 0.0, 0.0, 0.0, 0.0, 0.0, 0.0, 0.0, 0.0, 0.0, 0.0, 0.0, 0.0, 0.0, 0.0, 0.0, 0.0, 0.0, 0.0, 0.0, 0.0, 0.0, 0.0, 0.0, 0.0, 0.0, 0.0, 0.0, 0.0, 0.0, 0.0, 0.0, 0.0, 0.0, 0.0, 0.0, 0.0, 0.0, 0.0, 0.0, 0.0, 0.0, 0.0, 0.0, 0.0, 0.0, 0.0, 0.0, 0.0, 0.0, 0.0, 0.0, 0.0, 0.0, 0.0, 0.0, 0.0, 0.0, 0.0, 0.0, 0.0, 0.0, 0.0, 0.0, 0.0, 0.0, 0.0, 0.0, 0.0, 0.0, 0.0, 0.0, 0.0, 0.0, 0.0, 0.0, 0.0, 0.0, 0.0, 0.0, 0.0, 0.0, 0.0, 0.0, 0.0, 0.0, 0.0, 0.0, 0.0, 0.0, 0.0, 0.0, 0.0, 0.0, 0.0, 0.0, 0.0, 0.0, 0.0, 0.0, 0.0, 0.0, 0.0, 0.0, 0.0, 0.0, 0.0, 0.0, 0.0, 0.0, 0.0, 0.0, 0.0, 0.0, 0.0, 0.0, 0.0, 0.0, 0.0, 0.0, 0.0, 0.0, 0.0, 0.0, 0.0, 0.0, 0.0, 0.0, 0.0, 0.0, 0.0, 0.0, 0.0, 0.0, 0.0, 0.0, 0.0, 0.0, 0.0, 0.0, 0.0, 0.0, 0.0, 0.0, 0.0, 0.0, 0.0, 0.0, 0.0, 0.0, 0.0, 0.0, 0.0, 0.0, 0.0, 0.0, 0.0, 0.0, 0.0, 0.0, 0.0, 0.0, 0.0, 0.0, 0.0, 0.0, 0.0, 0.0, 0.0, 0.0, 0.0, 0.0, 0.0, 0.0, 0.0, 0.0, 0.0, 0.0, 0.0, 0.0, 0.0, 0.0, 0.0, 0.0, 0.0, 0.0, 0.0, 0.0, 0.0, 0.0, 0.0, 0.0, 0.0, 0.0, 0.0, 0.0, 0.0, 0.0, 0.0, 0.0, 0.0, 0.0, 0.0, 0.0, 0.0, 0.0, 0.0, 0.0, 0.0, 0.0, 0.0, 0.0, 0.0, 0.0, 0.0, 0.0, 0.0, 0.0, 0.0, 0.0, 0.0, 0.0, 0.0, 0.0, 0.0, 0.0, 0.0, 0.0, 0.0, 0.0, 0.0, 0.0, 0.0, 0.0, 0.0, 0.0, 0.0, 0.0, 0.0, 0.0, 0.0, 0.0, 0.0, 0.0, 0.0, 0.0, 0.0, 0.0, 0.0, 0.0, 0.0, 0.0, 0.0, 0.0, 0.0, 0.0, 0.0, 0.0, 0.0, 0.0, 0.0, 0.0, 0.0, 0.0, 0.0, 0.0, 0.0, 0.0, 0.0, 0.0, 0.0, 0.0, 0.0, 0.0, 0.0, 0.0, 0.0, 0.0, 0.0, 0.0, 0.0, 0.0, 0.0, 0.0, 0.0, 0.0, 0.0, 0.0, 0.0, 0.0, 0.0, 0.0, 0.0, 0.0, 0.0, 0.0, 0.0, 0.0, 0.0, 0.0, 0.0, 0.0, 0.0, 0.0, 0.0, 0.0, 0.0, 0.0, 0.0, 0.0, 0.0, 0.0, 0.0, 0.0, 0.0, 0.0, 0.0, 0.0, 0.0, 0.0, 0.0, 0.0, 0.0, 0.0, 0.0, 0.0, 0.0, 0.0, 0.0, 0.0, 0.0, 0.0, 0.0, 0.0, 0.0, 0.0, 0.0, 0.0, 0.0, 0.0, 0.0, 0.0, 0.0, 0.0, 0.0, 0.0, 0.0, 0.0, 0.0, 0.0, 0.0, 0.0, 0.0, 0.0, 0.0, 0.0, 0.0, 0.0, 0.0, 0.0, 0.0, 0.0, 0.0, 0.0, 0.0, 0.0, 0.0, 0.0, 0.0, 0.0, 0.0, 0.0, 0.0, 0.0, 0.0, 0.0, 0.0, 0.0, 0.0, 0.0, 0.0, 0.0, 0.0, 0.0, 0.0, 0.0, 0.0, 0.0, 0.0, 0.0])
me_plane.materials.append(mat_material_001)
me_plane.materials.append(mat_material_002)
me_plane.materials.append(mat_material_003)
me_plane.use_remesh_fix_poles = True
me_plane.use_remesh_preserve_attributes = False
me_plane.use_mirror_vertex_groups = False
me_plane.update()

# ---- objects
ob_cube = bpy.data.objects.new('Cube', me_cube)
ob_camera = bpy.data.objects.new('Camera', cam_camera)
ob_plane = bpy.data.objects.new('Plane', me_plane)
ob_area = bpy.data.objects.new('Area', light_area)

# ---- transforms, parenting, visibility, modifiers, constraints
ob_cube.location = (0.00387, -0.5702, 0.3113)
ob_cube.scale = (0.7248, 1.0, 1.205)
ob_cube.lock_rotations_4d = False
ob_cube.empty_display_type = 'ARROWS'
ob_cube.hide_render = True
ob_cube.lineart.crease_threshold = 0.0
_m = ob_cube.modifiers.new('Mirror', 'MIRROR')
_m.use_clip = True
_m.merge_threshold = 0.003
ob_camera.location = (0.2577, -8.804, 0.8894)
ob_camera.rotation_euler = (1.472, 1.892e-08, 0.005095)
ob_camera.lock_rotations_4d = False
ob_camera.empty_display_type = 'ARROWS'
ob_camera.color = (0.0, 0.0, 0.0, 0.0)
ob_camera.display_type = 'WIRE'
ob_camera.lineart.crease_threshold = 0.0
ob_plane.location = (0.1269, 0.03337, 0.1233)
ob_plane.rotation_euler = (-0.1013, 0.001689, -0.01817)
ob_plane.lineart.crease_threshold = 0.0
_m = ob_plane.modifiers.new('Mirror', 'MIRROR')
_m.use_clip = True
_m.merge_threshold = 0.019
ob_area.location = (1.453, -3.742, 2.303)
ob_area.rotation_euler = (0.5715, 0.6083, 0.07922)
ob_area.lineart.crease_threshold = 0.0

# ---- collection membership
col_collection.objects.link(ob_cube)
col_collection.objects.link(ob_camera)
col_collection.objects.link(ob_plane)
col_collection.objects.link(ob_area)

# ---- scene / render settings (as saved in the file)
scene.camera = ob_camera
scene.frame_start = 2075; scene.frame_end = 2210; scene.frame_set(2101)
scene.render.engine = 'BLENDER_EEVEE_NEXT'
scene.render.image_settings.file_format = 'FFMPEG'
scene.render.image_settings.color_mode = 'RGB'
scene.render.resolution_x = 1080
scene.render.resolution_y = 1920
scene.render.fps = 60
scene.render.film_transparent = True
scene.cycles.use_denoising = False
scene.cycles.samples = 128
scene.cycles.sampling_pattern = 'TABULATED_SOBOL'
scene.cycles.use_adaptive_sampling = False
scene.cycles.use_light_tree = False
scene.eevee.taa_render_samples = 300
scene.view_settings.view_transform = 'Filmic'
bpy.context.view_layer.update()
